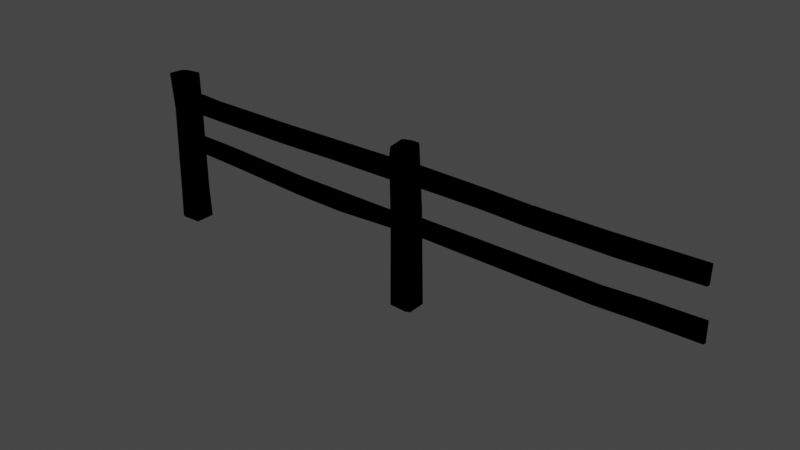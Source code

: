 # Source: TwnObj_Village_HatenoFence_A_03.blend  (saved by Blender 3.6.11; exported with 4.5.12 LTS)
import bpy
from mathutils import Matrix  # noqa: F401  (used for matrix-valued properties, if any)

bpy.ops.wm.read_factory_settings(use_empty=True)
scene = bpy.context.scene
scene.name = 'Scene'

# ---- collections
col_twnobj_village_hatenofence_a_03 = bpy.data.collections.new('TwnObj_Village_HatenoFence_A_03'); scene.collection.children.link(col_twnobj_village_hatenofence_a_03)

# ---- images (referenced by path relative to the original .blend; pixels are not part of the script)
import os
ASSET_DIR = os.environ.get("B2B_ASSET_DIR", "")  # directory of the original .blend (textures are referenced by path, not embedded)
HERE = os.path.dirname(os.path.abspath(__file__))  # packed textures are extracted next to this script under _unpacked/

def load_image(name, relpath, width, height, colorspace="sRGB"):
    """Load a texture the original file referenced (path relative to the .blend, or extracted next to this script)."""
    p = next((c for c in (os.path.join(HERE, relpath), os.path.join(ASSET_DIR, relpath)) if relpath and os.path.exists(c)), "")
    if p:
        img = bpy.data.images.load(p, check_existing=True)
        img.name = name
    else:  # same state as the original file: an image datablock whose file is absent (Cycles renders it pink)
        img = bpy.data.images.new(name, width, height)
        img.source = "FILE"
        img.filepath = "//" + (relpath or name)
    img.colorspace_settings.name = colorspace
    return img
img_cmntex_wood_hatenofence_b_alb_png = load_image('CmnTex_Wood_HatenoFence_B_Alb.png', 'CmnTex_Wood_HatenoFence_B_Alb.png', 1024, 1024, 'sRGB')
img_cmntex_wood_hatenofence_b_nrm_png = load_image('CmnTex_Wood_HatenoFence_B_Nrm.png', 'CmnTex_Wood_HatenoFence_B_Nrm.png', 1024, 1024, 'sRGB')

# ---- materials (node trees are filled in below, after node groups)
mat_mt_cmntex_wood_hatenofence_b = bpy.data.materials.new('Mt_CmnTex_Wood_HatenoFence_B')
mat_mt_cmntex_wood_hatenofence_b.use_transparent_shadow = False

# ---- material node trees
mat_mt_cmntex_wood_hatenofence_b.use_nodes = True; mat_mt_cmntex_wood_hatenofence_b.node_tree.nodes.clear()
_N = mat_mt_cmntex_wood_hatenofence_b.node_tree.nodes; _L = mat_mt_cmntex_wood_hatenofence_b.node_tree.links
n0 = _N.new('ShaderNodeOutputMaterial'); n0.name = 'Material Output'; n0.location = (300, 300)
n1 = _N.new('ShaderNodeTexImage'); n1.name = 'Image Texture'; n1.location = (-300, 300)
n1.label = 'Base Color'
n1.image = img_cmntex_wood_hatenofence_b_alb_png
n2 = _N.new('ShaderNodeGroup'); n2.name = 'SharedBSDF'; n2.location = (0, 300)
n2.label = 'SharedBSDF'
n2.node_tree = None
n3 = _N.new('ShaderNodeOutputMaterial'); n3.name = 'Material Output.001'; n3.location = (300, 150)
n3.target = 'CYCLES'
n4 = _N.new('ShaderNodeTexImage'); n4.name = 'Image Texture.001'; n4.location = (-600, -300)
n4.image = img_cmntex_wood_hatenofence_b_nrm_png
n5 = _N.new('ShaderNodeBsdfPrincipled'); n5.name = 'Principled BSDF'; n5.location = (0, 0)
n5.distribution = 'GGX'
n5.subsurface_method = 'RANDOM_WALK_SKIN'
n5.inputs[3].default_value = 1.45
n5.inputs[27].default_value = (0.0, 0.0, 0.0, 1.0)
n5.inputs[28].default_value = 1.0
n6 = _N.new('ShaderNodeNormalMap'); n6.name = 'Normal Map'; n6.location = (0, 0)
n7 = _N.new('ShaderNodeBsdfPrincipled'); n7.name = 'Principled BSDF.001'; n7.location = (0, 0)
n7.distribution = 'GGX'
n7.subsurface_method = 'RANDOM_WALK_SKIN'
n7.inputs[3].default_value = 1.45
n7.inputs[27].default_value = (0.0, 0.0, 0.0, 1.0)
n7.inputs[28].default_value = 1.0
n8 = _N.new('ShaderNodeNormalMap'); n8.name = 'Normal Map.001'; n8.location = (0, 0)
n9 = _N.new('ShaderNodeBsdfPrincipled'); n9.name = 'Principled BSDF.002'; n9.location = (0, 0)
n9.distribution = 'GGX'
n9.subsurface_method = 'RANDOM_WALK_SKIN'
n9.inputs[3].default_value = 1.45
n9.inputs[27].default_value = (0.0, 0.0, 0.0, 1.0)
n9.inputs[28].default_value = 1.0
n10 = _N.new('ShaderNodeNormalMap'); n10.name = 'Normal Map.002'; n10.location = (0, 0)
_L.new(n1.outputs[0], n5.inputs[0])
_L.new(n4.outputs[0], n6.inputs[1])
_L.new(n6.outputs[0], n5.inputs[5])
_L.new(n1.outputs[0], n7.inputs[0])
_L.new(n4.outputs[0], n8.inputs[1])
_L.new(n8.outputs[0], n7.inputs[5])
_L.new(n1.outputs[0], n9.inputs[0])
_L.new(n4.outputs[0], n10.inputs[1])
_L.new(n10.outputs[0], n9.inputs[5])
_L.new(n9.outputs[0], n0.inputs[0])
n0.is_active_output = True

# ---- world
world_world = bpy.data.worlds.new('World'); scene.world = world_world
world_world.use_nodes = True; world_world.node_tree.nodes.clear()
_N = world_world.node_tree.nodes; _L = world_world.node_tree.links
n0 = _N.new('ShaderNodeOutputWorld'); n0.name = 'World Output'; n0.location = (300, 300)
n1 = _N.new('ShaderNodeBackground'); n1.name = 'Background'; n1.location = (10, 300)
n1.inputs[0].default_value = (0.05088, 0.05088, 0.05088, 1.0)
_L.new(n1.outputs[0], n0.inputs[0])
n0.is_active_output = True
world_world.color = (0.05088, 0.05088, 0.05088)
world_world.use_sun_shadow = False
world_world.sun_shadow_jitter_overblur = 0.0

# ---- meshes
me_pcube10__mt_cmntex_wood_hatenofence_b = bpy.data.meshes.new('pCube10__Mt_CmnTex_Wood_HatenoFence_B')
me_pcube10__mt_cmntex_wood_hatenofence_b.from_pydata([(-3.289, 0.5576, 0.03629), (-4.633, 0.5283, -0.01035), (-4.633, 0.5337, 0.04825), (-5.66, 0.5776, 0.04364), (-5.672, 0.5498, -0.01495), (-3.289, 0.5742, -0.02228), (-4.016, 0.5376, -0.007618), (-4.035, 0.7358, -0.007618), (-4.605, 0.7363, -0.01011), (-6.336, 0.7783, -0.0296), (-3.289, 0.7202, -0.02228), (-4.605, 0.7407, 0.04846), (-5.711, 0.7783, -0.01495), (-3.289, 0.7622, 0.03629), (-4.023, 0.5293, 0.05096), (-4.043, 0.7524, 0.05096), (-5.699, 0.7588, 0.04364), (-6.336, 0.7637, 0.02898), (-6.336, 0.5903, 0.02898), (-6.336, 0.5757, -0.0296), (-4.117, 1.101, -0.01665), (-4.855, 1.056, 0.02036), (-6.34, 1.1, -0.02982), (-6.34, 1.064, 0.02771), (-3.287, 1.095, -0.02722), (-4.855, 1.073, -0.03717), (-5.91, 1.088, -0.03192), (-6.34, 1.295, -0.02982), (-3.287, 1.301, -0.02722), (-4.094, 1.295, -0.01665), (-4.867, 1.272, -0.03717), (-4.098, 1.287, 0.04086), (-5.891, 1.273, -0.03204), (-3.287, 1.282, 0.0303), (-3.287, 1.083, 0.0303), (-4.867, 1.25, 0.02036), (-4.125, 1.084, 0.04086), (-5.891, 1.259, 0.02547), (-5.914, 1.058, 0.02559), (-6.34, 1.284, 0.02771), (-6.547, 1.084, -0.08478), (-6.508, 1.48, -0.1081), (-6.461, 1.043, 0.1183), (-6.281, 1.014, 0.108), (-6.281, 1.462, 0.08875), (-6.281, 1.488, -0.0824), (-6.324, 1.473, 0.1176), (-6.508, 1.488, 0.1259), (-6.555, 1.488, 0.09924), (-6.555, 1.479, -0.06891), (-6.289, 0.07581, 0.1156), (-6.281, -0.2939, 0.1156), (-6.281, -0.2939, -0.1151), (-6.562, 0.04996, 0.08502), (-6.512, 0.05457, 0.1259), (-6.57, -0.2939, -0.1307), (-6.562, 0.04523, -0.1375), (-6.352, -0.2939, -0.1307), (-6.355, 1.042, -0.131), (-6.309, 0.07104, -0.1229), (-6.543, 1.056, 0.07831), (-6.281, 1.04, -0.1026), (-6.312, 1.488, -0.1229), (-6.562, 0.5811, -0.1241), (-6.555, -0.2939, 0.1025), (-6.285, 0.07178, -0.08722), (-6.504, 1.075, -0.1158), (-6.508, -0.2939, 0.1259), (-0.5215, 0.5513, -0.02879), (-1.015, 0.5337, -0.02689), (-0.9932, 0.7471, -0.03241), (-2.182, 0.7573, -0.02345), (-0.5591, 0.7651, 0.01976), (-0.5718, 0.771, -0.02951), (-1.002, 0.7412, 0.01755), (-3.152, 0.7446, 0.02269), (0.02844, 0.7832, 0.02269), (-2.172, 0.7271, 0.02971), (0.02844, 0.5767, 0.02269), (-0.5122, 0.5703, 0.02782), (0.02844, 0.5596, -0.03093), (-1.024, 0.5537, 0.03268), (-2.143, 0.5654, 0.0361), (-2.154, 0.5542, -0.02345), (-3.152, 0.5718, 0.03131), (-3.152, 0.7505, -0.03687), (-3.152, 0.562, -0.03687), (0.02844, 0.7896, -0.02539), (-1.775, 1.078, -0.03555), (-2.262, 1.299, -0.03589), (-0.8877, 1.071, -0.04407), (-0.01176, 1.305, -0.04761), (-3.176, 1.095, -0.0351), (-1.779, 1.284, -0.03894), (-0.9712, 1.285, -0.04407), (-2.266, 1.284, 0.02046), (-1.781, 1.269, 0.01286), (-1.778, 1.087, 0.0264), (-0.9712, 1.271, 0.0001614), (-2.291, 1.106, 0.03464), (-3.176, 1.104, 0.03604), (-0.01176, 1.117, 0.02083), (-2.289, 1.098, -0.03064), (-0.877, 1.08, 0.01187), (-0.01176, 1.105, -0.0351), (-3.176, 1.291, 0.02083), (-3.176, 1.307, -0.04407), (-0.01176, 1.299, 0.02083), (-3.232, 1.374, -0.1248), (-3.082, 0.7778, -0.1213), (-3.234, 0.7173, -0.1239), (-3.09, 1.349, -0.09113), (-3.082, 0.7266, 0.09003), (-3.062, -0.3, 0.08191), (-3.068, -0.3, -0.1309), (-3.086, 1.324, 0.09277), (-3.121, 1.331, 0.118), (-3.311, 0.624, 0.09247), (-3.131, 1.495, -0.1203), (-3.223, 1.498, -0.112), (-3.307, 1.498, -0.07867), (-3.332, -0.3, -0.09906), (-3.324, 0.6709, -0.09961), (-3.238, -0.3, -0.1309), (-3.145, 0.7036, 0.1146), (-3.115, -0.3, 0.1051), (-3.316, -0.3, 0.09418), (-3.312, 1.473, 0.08978), (-3.318, 1.387, 0.1001), (-3.32, 1.396, -0.1004), (-3.098, 1.499, 0.08691), (-3.131, 1.356, -0.124), (-3.088, 1.492, -0.07916), (-3.135, 1.499, 0.1125)], [], [(5, 0, 6), (0, 14, 6), (6, 14, 1), (14, 2, 1), (1, 3, 4), (1, 2, 3), (3, 18, 4), (4, 18, 19), (5, 6, 10), (6, 7, 10), (6, 1, 8), (6, 8, 7), (1, 4, 8), (8, 4, 12), (4, 19, 12), (12, 19, 9), (10, 7, 13), (7, 15, 13), (7, 8, 15), (15, 8, 11), (8, 12, 16), (8, 16, 11), (12, 17, 16), (12, 9, 17), (0, 13, 14), (13, 15, 14), (14, 11, 2), (14, 15, 11), (11, 16, 3), (11, 3, 2), (16, 18, 3), (16, 17, 18), (17, 9, 18), (9, 19, 18), (13, 0, 10), (0, 5, 10), (24, 34, 20), (34, 36, 20), (20, 36, 25), (36, 21, 25), (25, 21, 26), (21, 38, 26), (26, 38, 22), (38, 23, 22), (28, 24, 29), (24, 20, 29), (29, 20, 30), (20, 25, 30), (30, 25, 32), (25, 26, 32), (32, 26, 27), (26, 22, 27), (28, 29, 33), (29, 30, 31), (29, 31, 33), (30, 35, 31), (30, 32, 37), (30, 37, 35), (32, 27, 37), (37, 27, 39), (33, 31, 34), (31, 35, 36), (31, 36, 34), (35, 21, 36), (35, 37, 21), (21, 37, 38), (37, 39, 38), (38, 39, 23), (27, 22, 39), (22, 23, 39), (28, 33, 24), (33, 34, 24), (66, 40, 41), (40, 49, 41), (63, 40, 66), (47, 42, 46), (42, 43, 46), (44, 45, 46), (45, 62, 47), (45, 47, 46), (62, 41, 48), (62, 48, 47), (41, 49, 48), (50, 51, 65), (51, 52, 65), (61, 43, 65), (43, 50, 65), (45, 44, 61), (44, 43, 61), (54, 53, 67), (53, 64, 67), (42, 60, 54), (60, 53, 54), (48, 60, 47), (60, 42, 47), (55, 56, 57), (56, 59, 57), (40, 63, 60), (63, 56, 53), (63, 53, 60), (58, 61, 59), (61, 65, 59), (43, 42, 50), (42, 54, 50), (49, 40, 48), (40, 60, 48), (45, 61, 62), (61, 58, 62), (56, 63, 59), (63, 66, 58), (63, 58, 59), (44, 46, 43), (56, 55, 53), (55, 64, 53), (65, 52, 59), (52, 57, 59), (58, 66, 62), (66, 41, 62), (50, 54, 51), (54, 67, 51), (80, 68, 87), (68, 69, 73), (68, 73, 87), (69, 83, 70), (69, 70, 73), (83, 86, 71), (83, 71, 70), (86, 85, 71), (76, 87, 72), (87, 73, 72), (72, 73, 74), (73, 70, 74), (74, 70, 77), (70, 71, 77), (77, 71, 75), (71, 85, 75), (78, 76, 79), (76, 72, 79), (79, 72, 81), (72, 74, 81), (81, 74, 82), (74, 77, 82), (82, 77, 84), (77, 75, 84), (78, 79, 80), (79, 81, 68), (79, 68, 80), (81, 82, 83), (81, 83, 69), (81, 69, 68), (82, 84, 83), (83, 84, 86), (75, 85, 84), (85, 86, 84), (76, 78, 87), (78, 80, 87), (93, 88, 89), (93, 94, 88), (88, 102, 89), (88, 94, 90), (89, 102, 106), (94, 91, 90), (102, 92, 106), (90, 91, 104), (93, 89, 96), (93, 96, 98), (93, 98, 94), (89, 106, 95), (89, 95, 96), (98, 107, 94), (94, 107, 91), (106, 105, 95), (96, 95, 97), (96, 97, 98), (95, 105, 99), (95, 99, 97), (97, 103, 98), (98, 103, 107), (105, 100, 99), (103, 101, 107), (88, 97, 102), (88, 90, 97), (97, 99, 102), (97, 90, 103), (102, 100, 92), (102, 99, 100), (90, 104, 103), (103, 104, 101), (100, 105, 92), (105, 106, 92), (107, 101, 91), (101, 104, 91), (131, 108, 118), (108, 119, 118), (110, 108, 109), (108, 131, 109), (129, 122, 128), (122, 117, 128), (108, 110, 129), (110, 122, 129), (109, 131, 111), (111, 115, 109), (115, 112, 109), (112, 113, 114), (112, 114, 109), (115, 116, 112), (116, 124, 112), (116, 128, 124), (128, 117, 124), (118, 119, 132), (119, 120, 133), (119, 133, 130), (119, 130, 132), (120, 127, 133), (122, 121, 117), (121, 126, 117), (110, 123, 122), (123, 121, 122), (123, 110, 114), (110, 109, 114), (112, 124, 113), (124, 125, 113), (124, 117, 125), (117, 126, 125), (127, 128, 133), (128, 116, 133), (120, 119, 129), (119, 108, 129), (120, 129, 127), (129, 128, 127), (132, 130, 111), (130, 115, 111), (111, 131, 132), (131, 118, 132), (133, 116, 130), (116, 115, 130)])
me_pcube10__mt_cmntex_wood_hatenofence_b.polygons.foreach_set('use_smooth', [1, 1, 1, 1, 1, 1, 1, 1, 1, 1, 1, 1, 1, 1, 1, 1, 1, 1, 1, 1, 1, 1, 1, 1, 1, 1, 1, 1, 1, 1, 1, 1, 0, 0, 0, 0, 1, 1, 1, 1, 1, 1, 1, 1, 1, 1, 0, 0, 1, 1, 0, 0, 1, 1, 1, 1, 1, 1, 1, 1, 1, 0, 1, 0, 1, 1, 0, 0, 0, 0, 0, 0, 0, 0, 0, 0, 0, 1, 1, 1, 1, 1, 1, 0, 0, 0, 0, 0, 0, 0, 0, 0, 0, 0, 0, 0, 0, 0, 1, 1, 0, 0, 1, 1, 0, 0, 0, 0, 0, 0, 0, 0, 0, 0, 0, 0, 0, 0, 0, 0, 1, 1, 1, 1, 1, 1, 1, 0, 0, 0, 1, 1, 1, 1, 1, 1, 1, 1, 1, 1, 1, 1, 1, 1, 0, 1, 0, 1, 1, 1, 1, 1, 0, 0, 0, 0, 1, 1, 1, 1, 0, 0, 0, 0, 1, 1, 1, 1, 1, 1, 1, 0, 1, 1, 1, 1, 1, 1, 0, 1, 1, 1, 1, 1, 1, 1, 1, 1, 0, 0, 0, 0, 0, 0, 0, 0, 0, 0, 0, 0, 0, 0, 0, 0, 0, 0, 0, 0, 0, 1, 1, 1, 1, 1, 0, 0, 0, 0, 0, 0, 0, 0, 0, 0, 0, 0, 0, 0, 0, 0, 0, 0, 0, 0, 0, 0])
_uv = me_pcube10__mt_cmntex_wood_hatenofence_b.uv_layers.new(name='bmubin_fixed_00000-texcoord')
_uv.uv.foreach_set('vector', [-0.5, 0.9961, -0.5, 0.9668, -0.2548, 0.9961, -0.5, 0.9668, -0.2518, 0.9668, -0.2548, 0.9961, -0.2548, 0.9961, -0.2518, 0.9668, -0.0567, 0.9961, -0.2518, 0.9668, -0.05676, 0.9668, -0.0567, 0.9961, -0.0567, 0.9961, 0.2737, 0.9668, 0.2774, 0.9961, -0.0567, 0.9961, -0.05676, 0.9668, 0.2737, 0.9668, 0.2737, 0.9668, 0.5, 0.9668, 0.2774, 0.9961, 0.2774, 0.9961, 0.5, 0.9668, 0.5, 0.9961, -0.5, 0.7578, -0.2531, 0.7578, -0.5, 0.8477, -0.2531, 0.7578, -0.2469, 0.8477, -0.5, 0.8477, -0.2531, 0.7578, -0.05539, 0.7578, -0.06369, 0.8477, -0.2531, 0.7578, -0.06369, 0.8477, -0.2469, 0.8477, -0.05539, 0.7578, 0.2781, 0.7578, -0.06369, 0.8477, -0.06369, 0.8477, 0.2781, 0.7578, 0.2915, 0.8477, 0.2781, 0.7578, 0.5, 0.7578, 0.2915, 0.8477, 0.2915, 0.8477, 0.5, 0.7578, 0.5, 0.8477, -0.5, 0.8477, -0.2469, 0.8477, -0.5, 0.8769, -0.2469, 0.8477, -0.2443, 0.8769, -0.5, 0.8769, -0.2469, 0.8477, -0.06369, 0.8477, -0.2443, 0.8769, -0.2443, 0.8769, -0.06369, 0.8477, -0.06412, 0.8769, -0.06369, 0.8477, 0.2915, 0.8477, 0.2874, 0.8769, -0.06369, 0.8477, 0.2874, 0.8769, -0.06412, 0.8769, 0.2915, 0.8477, 0.5, 0.8769, 0.2874, 0.8769, 0.2915, 0.8477, 0.5, 0.8477, 0.5, 0.8769, -0.5, 0.9668, -0.5, 0.8769, -0.2518, 0.9668, -0.5, 0.8769, -0.2443, 0.8769, -0.2518, 0.9668, -0.2518, 0.9668, -0.06412, 0.8769, -0.05676, 0.9668, -0.2518, 0.9668, -0.2443, 0.8769, -0.06412, 0.8769, -0.06412, 0.8769, 0.2874, 0.8769, 0.2737, 0.9668, -0.06412, 0.8769, 0.2737, 0.9668, -0.05676, 0.9668, 0.2874, 0.8769, 0.5, 0.9668, 0.2737, 0.9668, 0.2874, 0.8769, 0.5, 0.8769, 0.5, 0.9668, 0.7084, 0.3579, 0.7143, 0.3817, 0.6377, 0.3579, 0.7143, 0.3817, 0.6317, 0.3817, 0.6377, 0.3579, 0.7151, 0.4126, 0.6317, 0.4126, 0.6979, 0.3887, 0.6317, 0.4126, 0.6385, 0.3887, 0.6979, 0.3887, -0.5, 0.75, -0.5, 0.7207, -0.2198, 0.75, -0.5, 0.7207, -0.2174, 0.7207, -0.2198, 0.75, -0.2198, 0.75, -0.2174, 0.7207, 0.02326, 0.75, -0.2174, 0.7207, 0.02258, 0.7207, 0.02326, 0.75, 0.02326, 0.75, 0.02258, 0.7207, 0.3623, 0.75, 0.02258, 0.7207, 0.3633, 0.7207, 0.3623, 0.75, 0.3623, 0.75, 0.3633, 0.7207, 0.5, 0.75, 0.3633, 0.7207, 0.5, 0.7207, 0.5, 0.75, -0.5, 0.6016, -0.5, 0.5117, -0.23, 0.6016, -0.5, 0.5117, -0.2199, 0.5117, -0.23, 0.6016, -0.23, 0.6016, -0.2199, 0.5117, 0.02658, 0.6016, -0.2199, 0.5117, 0.02252, 0.5117, 0.02658, 0.6016, 0.02658, 0.6016, 0.02252, 0.5117, 0.3551, 0.6016, 0.02252, 0.5117, 0.3622, 0.5117, 0.3551, 0.6016, 0.3551, 0.6016, 0.3622, 0.5117, 0.5, 0.6016, 0.3622, 0.5117, 0.5, 0.5117, 0.5, 0.6016, -0.5, 0.6016, -0.23, 0.6016, -0.5, 0.6308, -0.23, 0.6016, 0.02658, 0.6016, -0.2278, 0.6308, -0.23, 0.6016, -0.2278, 0.6308, -0.5, 0.6308, 0.02658, 0.6016, 0.026, 0.6308, -0.2278, 0.6308, 0.02658, 0.6016, 0.3551, 0.6016, 0.3555, 0.6308, 0.02658, 0.6016, 0.3555, 0.6308, 0.026, 0.6308, 0.3551, 0.6016, 0.5, 0.6016, 0.3555, 0.6308, 0.3555, 0.6308, 0.5, 0.6016, 0.5, 0.6308, -0.5, 0.6308, -0.2278, 0.6308, -0.5, 0.7207, -0.2278, 0.6308, 0.026, 0.6308, -0.2174, 0.7207, -0.2278, 0.6308, -0.2174, 0.7207, -0.5, 0.7207, 0.026, 0.6308, 0.02258, 0.7207, -0.2174, 0.7207, 0.026, 0.6308, 0.3555, 0.6308, 0.02258, 0.7207, 0.02258, 0.7207, 0.3555, 0.6308, 0.3633, 0.7207, 0.3555, 0.6308, 0.5, 0.6308, 0.3633, 0.7207, 0.3633, 0.7207, 0.5, 0.6308, 0.5, 0.7207, 0.6761, 0.3484, 0.5264, 0.3484, 0.6686, 0.3094, 0.5264, 0.3484, 0.5026, 0.3094, 0.6686, 0.3094, 0.6612, 0.2588, 0.6488, 0.2976, 0.5323, 0.2588, 0.6488, 0.2976, 0.5241, 0.2976, 0.5323, 0.2588, 0.1186, 0.4926, 0.1162, 0.5039, 0.003906, 0.4919, 0.1162, 0.5039, 0.003906, 0.5039, 0.003906, 0.4919, 0.2557, 0.5039, 0.1162, 0.5039, 0.1186, 0.4926, 0.003906, 0.3232, 0.1284, 0.3345, 0.003906, 0.367, 0.1284, 0.3345, 0.1358, 0.3804, 0.003906, 0.367, 0.6822, 0.4873, 0.6814, 0.3962, 0.7065, 0.5012, 0.6814, 0.3962, 0.6964, 0.3746, 0.8022, 0.5028, 0.6814, 0.3962, 0.8022, 0.5028, 0.7065, 0.5012, 0.6964, 0.3746, 0.7987, 0.3797, 0.8267, 0.4882, 0.6964, 0.3746, 0.8267, 0.4882, 0.8022, 0.5028, 0.7987, 0.3797, 0.8246, 0.3996, 0.8267, 0.4882, 0.3966, 0.3804, 0.4961, 0.3804, 0.3973, 0.4314, 0.4961, 0.3804, 0.4961, 0.4314, 0.3973, 0.4314, 0.1284, 0.4314, 0.1358, 0.3804, 0.3973, 0.4314, 0.1358, 0.3804, 0.3966, 0.3804, 0.3973, 0.4314, 0.003906, 0.4314, 0.003906, 0.3804, 0.1284, 0.4314, 0.003906, 0.3804, 0.1358, 0.3804, 0.1284, 0.4314, 0.4031, 0.326, 0.4046, 0.3106, 0.4961, 0.3235, 0.4046, 0.3106, 0.4961, 0.3106, 0.4961, 0.3235, 0.1284, 0.3345, 0.1252, 0.3106, 0.4031, 0.326, 0.1252, 0.3106, 0.4046, 0.3106, 0.4031, 0.326, 0.003906, 0.3106, 0.1252, 0.3106, 0.003906, 0.3232, 0.1252, 0.3106, 0.1284, 0.3345, 0.003906, 0.3232, 0.4961, 0.5039, 0.4044, 0.5039, 0.4961, 0.4498, 0.4044, 0.5039, 0.3975, 0.4422, 0.4961, 0.4498, 0.1182, 0.2578, 0.2576, 0.2578, 0.1252, 0.3106, 0.2576, 0.2578, 0.4062, 0.2578, 0.4046, 0.3106, 0.2576, 0.2578, 0.4046, 0.3106, 0.1252, 0.3106, 0.1277, 0.4511, 0.1284, 0.4314, 0.3975, 0.4422, 0.1284, 0.4314, 0.3973, 0.4314, 0.3975, 0.4422, 0.1358, 0.3804, 0.1284, 0.3345, 0.3966, 0.3804, 0.1284, 0.3345, 0.4031, 0.326, 0.3966, 0.3804, 0.003906, 0.2578, 0.1182, 0.2578, 0.003906, 0.3106, 0.1182, 0.2578, 0.1252, 0.3106, 0.003906, 0.3106, 0.003906, 0.4314, 0.1284, 0.4314, 0.003906, 0.4434, 0.1284, 0.4314, 0.1277, 0.4511, 0.003906, 0.4434, 0.4044, 0.5039, 0.2557, 0.5039, 0.3975, 0.4422, 0.2557, 0.5039, 0.1186, 0.4926, 0.1277, 0.4511, 0.2557, 0.5039, 0.1277, 0.4511, 0.3975, 0.4422, 0.003906, 0.3804, 0.003906, 0.367, 0.1358, 0.3804, 0.4062, 0.2578, 0.4961, 0.2578, 0.4046, 0.3106, 0.4961, 0.2578, 0.4961, 0.3106, 0.4046, 0.3106, 0.3973, 0.4314, 0.4961, 0.4314, 0.3975, 0.4422, 0.4961, 0.4314, 0.4961, 0.4498, 0.3975, 0.4422, 0.1277, 0.4511, 0.1186, 0.4926, 0.003906, 0.4434, 0.1186, 0.4926, 0.003906, 0.4919, 0.003906, 0.4434, 0.3966, 0.3804, 0.4031, 0.326, 0.4961, 0.3804, 0.4031, 0.326, 0.4961, 0.3235, 0.4961, 0.3804, 0.0, 0.5117, 0.1712, 0.5117, 0.0, 0.6016, 0.1712, 0.5117, 0.3249, 0.5117, 0.1864, 0.6016, 0.1712, 0.5117, 0.1864, 0.6016, 0.0, 0.6016, 0.3249, 0.5117, 0.6872, 0.5117, 0.3172, 0.6016, 0.3249, 0.5117, 0.3172, 0.6016, 0.1864, 0.6016, 0.6872, 0.5117, 1.0, 0.5117, 0.697, 0.6016, 0.6872, 0.5117, 0.697, 0.6016, 0.3172, 0.6016, 1.0, 0.5117, 1.0, 0.6016, 0.697, 0.6016, 0.0, 0.6308, 0.0, 0.6016, 0.1824, 0.6308, 0.0, 0.6016, 0.1864, 0.6016, 0.1824, 0.6308, 0.1824, 0.6308, 0.1864, 0.6016, 0.3201, 0.6308, 0.1864, 0.6016, 0.3172, 0.6016, 0.3201, 0.6308, 0.3201, 0.6308, 0.3172, 0.6016, 0.6936, 0.6308, 0.3172, 0.6016, 0.697, 0.6016, 0.6936, 0.6308, 0.6936, 0.6308, 0.697, 0.6016, 1.0, 0.6308, 0.697, 0.6016, 1.0, 0.6016, 1.0, 0.6308, 0.0, 0.7207, 0.0, 0.6308, 0.1686, 0.7207, 0.0, 0.6308, 0.1824, 0.6308, 0.1686, 0.7207, 0.1686, 0.7207, 0.1824, 0.6308, 0.328, 0.7207, 0.1824, 0.6308, 0.3201, 0.6308, 0.328, 0.7207, 0.328, 0.7207, 0.3201, 0.6308, 0.6843, 0.7207, 0.3201, 0.6308, 0.6936, 0.6308, 0.6843, 0.7207, 0.6843, 0.7207, 0.6936, 0.6308, 1.0, 0.7207, 0.6936, 0.6308, 1.0, 0.6308, 1.0, 0.7207, 0.0, 0.7207, 0.1686, 0.7207, 0.0, 0.75, 0.1686, 0.7207, 0.328, 0.7207, 0.1714, 0.75, 0.1686, 0.7207, 0.1714, 0.75, 0.0, 0.75, 0.328, 0.7207, 0.6843, 0.7207, 0.6878, 0.75, 0.328, 0.7207, 0.6878, 0.75, 0.3252, 0.75, 0.328, 0.7207, 0.3252, 0.75, 0.1714, 0.75, 0.6843, 0.7207, 1.0, 0.7207, 0.6878, 0.75, 0.6878, 0.75, 1.0, 0.7207, 1.0, 0.75, 0.7098, 0.2917, 0.712, 0.3135, 0.6318, 0.2886, 0.712, 0.3135, 0.6278, 0.3135, 0.6318, 0.2886, 0.7171, 0.3403, 0.6346, 0.3403, 0.7197, 0.3227, 0.6346, 0.3403, 0.6278, 0.3207, 0.7197, 0.3227, 0.5637, 0.8477, 0.5618, 0.7578, 0.7185, 0.8477, 0.5637, 0.8477, 0.3043, 0.8477, 0.5618, 0.7578, 0.5618, 0.7578, 0.7261, 0.7578, 0.7185, 0.8477, 0.5618, 0.7578, 0.3043, 0.8477, 0.278, 0.7578, 0.7185, 0.8477, 0.7261, 0.7578, 1.0, 0.8477, 0.3043, 0.8477, 0.0, 0.8477, 0.278, 0.7578, 0.7261, 0.7578, 1.0, 0.7578, 1.0, 0.8477, 0.278, 0.7578, 0.0, 0.8477, 0.0, 0.7578, 0.5637, 0.8477, 0.7185, 0.8477, 0.5643, 0.8769, 0.5637, 0.8477, 0.5643, 0.8769, 0.3044, 0.8769, 0.5637, 0.8477, 0.3044, 0.8769, 0.3043, 0.8477, 0.7185, 0.8477, 1.0, 0.8477, 0.7197, 0.8769, 0.7185, 0.8477, 0.7197, 0.8769, 0.5643, 0.8769, 0.3044, 0.8769, 0.0, 0.8769, 0.3043, 0.8477, 0.3043, 0.8477, 0.0, 0.8769, 0.0, 0.8477, 1.0, 0.8477, 1.0, 0.8769, 0.7197, 0.8769, 0.5643, 0.8769, 0.7197, 0.8769, 0.563, 0.9668, 0.5643, 0.8769, 0.563, 0.9668, 0.3044, 0.8769, 0.7197, 0.8769, 1.0, 0.8769, 0.7268, 0.9668, 0.7197, 0.8769, 0.7268, 0.9668, 0.563, 0.9668, 0.563, 0.9668, 0.275, 0.9668, 0.3044, 0.8769, 0.3044, 0.8769, 0.275, 0.9668, 0.0, 0.8769, 1.0, 0.8769, 1.0, 0.9668, 0.7268, 0.9668, 0.275, 0.9668, 0.0, 0.9668, 0.0, 0.8769, 0.5622, 0.9961, 0.563, 0.9668, 0.7265, 0.9961, 0.5622, 0.9961, 0.2783, 0.9961, 0.563, 0.9668, 0.563, 0.9668, 0.7268, 0.9668, 0.7265, 0.9961, 0.563, 0.9668, 0.2783, 0.9961, 0.275, 0.9668, 0.7265, 0.9961, 1.0, 0.9668, 1.0, 0.9961, 0.7265, 0.9961, 0.7268, 0.9668, 1.0, 0.9668, 0.2783, 0.9961, 0.0, 0.9961, 0.275, 0.9668, 0.275, 0.9668, 0.0, 0.9961, 0.0, 0.9668, 0.5208, 0.3092, 0.5996, 0.3154, 0.517, 0.3385, 0.5996, 0.3154, 0.6063, 0.3422, 0.517, 0.3385, 0.5969, 0.3027, 0.5219, 0.3027, 0.5994, 0.2745, 0.5219, 0.3027, 0.517, 0.2797, 0.5994, 0.2745, 0.04477, 0.1944, 0.03992, 0.2237, 0.003906, 0.1961, 0.03992, 0.2237, 0.003906, 0.2214, 0.003906, 0.1961, 0.222, 0.2244, 0.03992, 0.2237, 0.2053, 0.1813, 0.03992, 0.2237, 0.04477, 0.1944, 0.2053, 0.1813, 0.03122, 0.003906, 0.2323, 0.003906, 0.03241, 0.05902, 0.2323, 0.003906, 0.2454, 0.05902, 0.03241, 0.05902, 0.03992, 0.2237, 0.222, 0.2244, 0.03415, 0.25, 0.222, 0.2244, 0.2348, 0.25, 0.03415, 0.25, 0.2053, 0.1813, 0.04477, 0.1944, 0.04691, 0.1813, 0.04691, 0.1813, 0.05289, 0.1231, 0.2053, 0.1813, 0.05289, 0.1231, 0.2183, 0.1231, 0.2053, 0.1813, 0.2183, 0.1231, 0.4961, 0.1231, 0.4961, 0.1813, 0.2183, 0.1231, 0.4961, 0.1813, 0.2053, 0.1813, 0.05289, 0.1231, 0.05069, 0.1116, 0.2183, 0.1231, 0.05069, 0.1116, 0.2243, 0.105, 0.2183, 0.1231, 0.05069, 0.1116, 0.03241, 0.05902, 0.2243, 0.105, 0.03241, 0.05902, 0.2454, 0.05902, 0.2243, 0.105, 0.6485, 0.3897, 0.642, 0.4447, 0.6241, 0.3628, 0.642, 0.4447, 0.6204, 0.496, 0.5065, 0.3876, 0.642, 0.4447, 0.5065, 0.3876, 0.5226, 0.3665, 0.642, 0.4447, 0.5226, 0.3665, 0.6241, 0.3628, 0.6204, 0.496, 0.5165, 0.4984, 0.5065, 0.3876, 0.2323, 0.003906, 0.4961, 0.003906, 0.2454, 0.05902, 0.4961, 0.003906, 0.4961, 0.05902, 0.2454, 0.05902, 0.222, 0.2244, 0.4961, 0.2248, 0.2348, 0.25, 0.4961, 0.2248, 0.4961, 0.25, 0.2348, 0.25, 0.4961, 0.2248, 0.222, 0.2244, 0.4961, 0.1813, 0.222, 0.2244, 0.2053, 0.1813, 0.4961, 0.1813, 0.2183, 0.1231, 0.2243, 0.105, 0.4961, 0.1231, 0.2243, 0.105, 0.4961, 0.109, 0.4961, 0.1231, 0.2243, 0.105, 0.2454, 0.05902, 0.4961, 0.109, 0.2454, 0.05902, 0.4961, 0.05902, 0.4961, 0.109, 0.003906, 0.05902, 0.03241, 0.05902, 0.003906, 0.1115, 0.03241, 0.05902, 0.05069, 0.1116, 0.003906, 0.1115, 0.003906, 0.25, 0.003906, 0.2214, 0.03415, 0.25, 0.003906, 0.2214, 0.03992, 0.2237, 0.03415, 0.25, 0.003906, 0.003906, 0.03122, 0.003906, 0.003906, 0.05902, 0.03122, 0.003906, 0.03241, 0.05902, 0.003906, 0.05902, 0.003906, 0.1813, 0.003906, 0.1231, 0.04691, 0.1813, 0.003906, 0.1231, 0.05289, 0.1231, 0.04691, 0.1813, 0.04691, 0.1813, 0.04477, 0.1944, 0.003906, 0.1813, 0.04477, 0.1944, 0.003906, 0.1961, 0.003906, 0.1813, 0.003906, 0.1115, 0.05069, 0.1116, 0.003906, 0.1231, 0.05069, 0.1116, 0.05289, 0.1231, 0.003906, 0.1231])
_ca = me_pcube10__mt_cmntex_wood_hatenofence_b.color_attributes.new('bmubin_fixed_00000-color', 'BYTE_COLOR', 'CORNER')
_ca.data.foreach_set('color', [0.0999, 0.0999, 0.0999, 1.0, 0.0999, 0.0999, 0.0999, 1.0, 0.7913, 0.7913, 0.7913, 1.0, 0.0999, 0.0999, 0.0999, 1.0, 0.7913, 0.7913, 0.7913, 1.0, 0.7913, 0.7913, 0.7913, 1.0, 0.7913, 0.7913, 0.7913, 1.0, 0.7913, 0.7913, 0.7913, 1.0, 0.7913, 0.7913, 0.7913, 1.0, 0.7913, 0.7913, 0.7913, 1.0, 0.7913, 0.7913, 0.7913, 1.0, 0.7913, 0.7913, 0.7913, 1.0, 0.7913, 0.7913, 0.7913, 1.0, 0.7913, 0.7913, 0.7913, 1.0, 0.7913, 0.7913, 0.7913, 1.0, 0.7913, 0.7913, 0.7913, 1.0, 0.7913, 0.7913, 0.7913, 1.0, 0.7913, 0.7913, 0.7913, 1.0, 0.7913, 0.7913, 0.7913, 1.0, 0.0999, 0.0999, 0.0999, 1.0, 0.7913, 0.7913, 0.7913, 1.0, 0.7913, 0.7913, 0.7913, 1.0, 0.0999, 0.0999, 0.0999, 1.0, 0.0999, 0.0999, 0.0999, 1.0, 0.0999, 0.0999, 0.0999, 1.0, 0.7913, 0.7913, 0.7913, 1.0, 0.0999, 0.0999, 0.0999, 1.0, 0.7913, 0.7913, 0.7913, 1.0, 0.7913, 0.7913, 0.7913, 1.0, 0.0999, 0.0999, 0.0999, 1.0, 0.7913, 0.7913, 0.7913, 1.0, 0.7913, 0.7913, 0.7913, 1.0, 0.6105, 0.6105, 0.6105, 1.0, 0.7913, 0.7913, 0.7913, 1.0, 0.6105, 0.6105, 0.6105, 1.0, 0.7913, 0.7913, 0.7913, 1.0, 0.7913, 0.7913, 0.7913, 1.0, 0.7913, 0.7913, 0.7913, 1.0, 0.6105, 0.6105, 0.6105, 1.0, 0.6105, 0.6105, 0.6105, 1.0, 0.7913, 0.7913, 0.7913, 1.0, 0.7913, 0.7913, 0.7913, 1.0, 0.7913, 0.7913, 0.7913, 1.0, 0.0999, 0.0999, 0.0999, 1.0, 0.7913, 0.7913, 0.7913, 1.0, 0.7913, 0.7913, 0.7913, 1.0, 0.0999, 0.0999, 0.0999, 1.0, 0.0999, 0.0999, 0.0999, 1.0, 0.0999, 0.0999, 0.0999, 1.0, 0.7913, 0.7913, 0.7913, 1.0, 0.0999, 0.0999, 0.0999, 1.0, 0.7913, 0.7913, 0.7913, 1.0, 0.7913, 0.7913, 0.7913, 1.0, 0.0999, 0.0999, 0.0999, 1.0, 0.7913, 0.7913, 0.7913, 1.0, 0.6105, 0.6105, 0.6105, 1.0, 0.7913, 0.7913, 0.7913, 1.0, 0.7913, 0.7913, 0.7913, 1.0, 0.6105, 0.6105, 0.6105, 1.0, 0.7913, 0.7913, 0.7913, 1.0, 0.6105, 0.6105, 0.6105, 1.0, 0.7913, 0.7913, 0.7913, 1.0, 0.7913, 0.7913, 0.7913, 1.0, 0.6105, 0.6105, 0.6105, 1.0, 0.7913, 0.7913, 0.7913, 1.0, 0.7913, 0.7913, 0.7913, 1.0, 0.7913, 0.7913, 0.7913, 1.0, 0.0999, 0.0999, 0.0999, 1.0, 0.7913, 0.7913, 0.7913, 1.0, 0.7913, 0.7913, 0.7913, 1.0, 0.0999, 0.0999, 0.0999, 1.0, 0.0999, 0.0999, 0.0999, 1.0, 0.0999, 0.0999, 0.0999, 1.0, 0.0999, 0.0999, 0.0999, 1.0, 0.7913, 0.7913, 0.7913, 1.0, 0.0999, 0.0999, 0.0999, 1.0, 0.7913, 0.7913, 0.7913, 1.0, 0.7913, 0.7913, 0.7913, 1.0, 0.7913, 0.7913, 0.7913, 1.0, 0.7913, 0.7913, 0.7913, 1.0, 0.7913, 0.7913, 0.7913, 1.0, 0.7913, 0.7913, 0.7913, 1.0, 0.7913, 0.7913, 0.7913, 1.0, 0.7913, 0.7913, 0.7913, 1.0, 0.7913, 0.7913, 0.7913, 1.0, 0.7913, 0.7913, 0.7913, 1.0, 0.7913, 0.7913, 0.7913, 1.0, 0.7913, 0.7913, 0.7913, 1.0, 0.7913, 0.7913, 0.7913, 1.0, 0.7913, 0.7913, 0.7913, 1.0, 0.7913, 0.7913, 0.7913, 1.0, 0.0999, 0.0999, 0.0999, 1.0, 0.7913, 0.7913, 0.7913, 1.0, 0.7913, 0.7913, 0.7913, 1.0, 0.0999, 0.0999, 0.0999, 1.0, 0.0999, 0.0999, 0.0999, 1.0, 0.0999, 0.0999, 0.0999, 1.0, 0.0999, 0.0999, 0.0999, 1.0, 0.0999, 0.0999, 0.0999, 1.0, 0.0999, 0.0999, 0.0999, 1.0, 0.0999, 0.0999, 0.0999, 1.0, 0.0999, 0.0999, 0.0999, 1.0, 0.0999, 0.0999, 0.0999, 1.0, 0.0999, 0.0999, 0.0999, 1.0, 0.0999, 0.0999, 0.0999, 1.0, 0.0999, 0.0999, 0.0999, 1.0, 0.0999, 0.0999, 0.0999, 1.0, 0.0999, 0.0999, 0.0999, 1.0, 0.0999, 0.0999, 0.0999, 1.0, 0.0999, 0.0999, 0.0999, 1.0, 0.7913, 0.7913, 0.7913, 1.0, 0.0999, 0.0999, 0.0999, 1.0, 0.7913, 0.7913, 0.7913, 1.0, 0.7913, 0.7913, 0.7913, 1.0, 0.7913, 0.7913, 0.7913, 1.0, 0.7913, 0.7913, 0.7913, 1.0, 0.7913, 0.7913, 0.7913, 1.0, 0.7913, 0.7913, 0.7913, 1.0, 0.7913, 0.7913, 0.7913, 1.0, 0.7913, 0.7913, 0.7913, 1.0, 0.7913, 0.7913, 0.7913, 1.0, 0.7913, 0.7913, 0.7913, 1.0, 0.7835, 0.7835, 0.7835, 1.0, 0.7913, 0.7913, 0.7913, 1.0, 0.7913, 0.7913, 0.7913, 1.0, 0.7835, 0.7835, 0.7835, 1.0, 0.7835, 0.7835, 0.7835, 1.0, 0.7913, 0.7913, 0.7913, 1.0, 0.0999, 0.0999, 0.0999, 1.0, 0.7913, 0.7913, 0.7913, 1.0, 0.0999, 0.0999, 0.0999, 1.0, 0.0999, 0.0999, 0.0999, 1.0, 0.0999, 0.0999, 0.0999, 1.0, 0.0999, 0.0999, 0.0999, 1.0, 0.7913, 0.7913, 0.7913, 1.0, 0.0999, 0.0999, 0.0999, 1.0, 0.7913, 0.7913, 0.7913, 1.0, 0.7913, 0.7913, 0.7913, 1.0, 0.7913, 0.7913, 0.7913, 1.0, 0.7913, 0.7913, 0.7913, 1.0, 0.7913, 0.7913, 0.7913, 1.0, 0.7913, 0.7913, 0.7913, 1.0, 0.7913, 0.7913, 0.7913, 1.0, 0.7913, 0.7913, 0.7913, 1.0, 0.7913, 0.7913, 0.7913, 1.0, 0.7913, 0.7913, 0.7913, 1.0, 0.7913, 0.7913, 0.7913, 1.0, 0.7913, 0.7913, 0.7913, 1.0, 0.7835, 0.7835, 0.7835, 1.0, 0.7913, 0.7913, 0.7913, 1.0, 0.7913, 0.7913, 0.7913, 1.0, 0.7835, 0.7835, 0.7835, 1.0, 0.0999, 0.0999, 0.0999, 1.0, 0.7835, 0.7835, 0.7835, 1.0, 0.0999, 0.0999, 0.0999, 1.0, 0.0999, 0.0999, 0.0999, 1.0, 0.0999, 0.0999, 0.0999, 1.0, 0.7913, 0.7913, 0.7913, 1.0, 0.0999, 0.0999, 0.0999, 1.0, 0.7913, 0.7913, 0.7913, 1.0, 0.7913, 0.7913, 0.7913, 1.0, 0.7913, 0.7913, 0.7913, 1.0, 0.7913, 0.7913, 0.7913, 1.0, 0.7913, 0.7913, 0.7913, 1.0, 0.0999, 0.0999, 0.0999, 1.0, 0.7913, 0.7913, 0.7913, 1.0, 0.7913, 0.7913, 0.7913, 1.0, 0.7913, 0.7913, 0.7913, 1.0, 0.7913, 0.7913, 0.7913, 1.0, 0.7913, 0.7913, 0.7913, 1.0, 0.7913, 0.7913, 0.7913, 1.0, 0.7913, 0.7913, 0.7913, 1.0, 0.7913, 0.7913, 0.7913, 1.0, 0.7913, 0.7913, 0.7913, 1.0, 0.7913, 0.7913, 0.7913, 1.0, 0.0999, 0.0999, 0.0999, 1.0, 0.7913, 0.7913, 0.7913, 1.0, 0.7913, 0.7913, 0.7913, 1.0, 0.0999, 0.0999, 0.0999, 1.0, 0.0999, 0.0999, 0.0999, 1.0, 0.0999, 0.0999, 0.0999, 1.0, 0.7913, 0.7913, 0.7913, 1.0, 0.0999, 0.0999, 0.0999, 1.0, 0.7913, 0.7913, 0.7913, 1.0, 0.7913, 0.7913, 0.7913, 1.0, 0.7913, 0.7913, 0.7913, 1.0, 0.7913, 0.7913, 0.7913, 1.0, 0.7913, 0.7913, 0.7913, 1.0, 0.0999, 0.0999, 0.0999, 1.0, 0.7913, 0.7913, 0.7913, 1.0, 0.7913, 0.7913, 0.7913, 1.0, 0.7913, 0.7913, 0.7913, 1.0, 0.7913, 0.7913, 0.7913, 1.0, 0.7913, 0.7913, 0.7913, 1.0, 0.7913, 0.7913, 0.7913, 1.0, 0.7913, 0.7913, 0.7913, 1.0, 0.7913, 0.7913, 0.7913, 1.0, 0.7913, 0.7913, 0.7913, 1.0, 0.7913, 0.7913, 0.7913, 1.0, 0.0999, 0.0999, 0.0999, 1.0, 0.7913, 0.7913, 0.7913, 1.0, 0.7913, 0.7913, 0.7913, 1.0, 0.0999, 0.0999, 0.0999, 1.0, 0.0999, 0.0999, 0.0999, 1.0, 0.0999, 0.0999, 0.0999, 1.0, 0.0999, 0.0999, 0.0999, 1.0, 0.0999, 0.0999, 0.0999, 1.0, 0.0999, 0.0999, 0.0999, 1.0, 0.0999, 0.0999, 0.0999, 1.0, 0.0999, 0.0999, 0.0999, 1.0, 0.0999, 0.0999, 0.0999, 1.0, 0.0999, 0.0999, 0.0999, 1.0, 0.0999, 0.0999, 0.0999, 1.0, 0.0999, 0.0999, 0.0999, 1.0, 0.0999, 0.0999, 0.0999, 1.0, 0.0999, 0.0999, 0.0999, 1.0, 0.7913, 0.7913, 0.7913, 1.0, 0.7913, 0.7913, 0.7913, 1.0, 0.7913, 0.7913, 0.7913, 1.0, 0.7913, 0.7913, 0.7913, 1.0, 0.7913, 0.7913, 0.7913, 1.0, 0.7913, 0.7913, 0.7913, 1.0, 0.7913, 0.7913, 0.7913, 1.0, 0.7913, 0.7913, 0.7913, 1.0, 0.7913, 0.7913, 0.7913, 1.0, 0.7913, 0.7913, 0.7913, 1.0, 0.7913, 0.7913, 0.7913, 1.0, 0.7913, 0.7913, 0.7913, 1.0, 0.7913, 0.7913, 0.7913, 1.0, 0.7913, 0.7913, 0.7913, 1.0, 0.7913, 0.7913, 0.7913, 1.0, 0.7913, 0.7913, 0.7913, 1.0, 0.7913, 0.7913, 0.7913, 1.0, 0.7913, 0.7913, 0.7913, 1.0, 0.7913, 0.7913, 0.7913, 1.0, 0.7913, 0.7913, 0.7913, 1.0, 0.7913, 0.7913, 0.7913, 1.0, 0.7913, 0.7913, 0.7913, 1.0, 0.7913, 0.7913, 0.7913, 1.0, 0.7913, 0.7913, 0.7913, 1.0, 0.7913, 0.7913, 0.7913, 1.0, 0.7913, 0.7913, 0.7913, 1.0, 0.7913, 0.7913, 0.7913, 1.0, 0.7913, 0.7913, 0.7913, 1.0, 0.7913, 0.7913, 0.7913, 1.0, 0.7913, 0.7913, 0.7913, 1.0, 0.7913, 0.7913, 0.7913, 1.0, 0.7913, 0.7913, 0.7913, 1.0, 0.7913, 0.7913, 0.7913, 1.0, 0.7913, 0.7913, 0.7913, 1.0, 0.07421, 0.07421, 0.07421, 1.0, 0.7913, 0.7913, 0.7913, 1.0, 0.07421, 0.07421, 0.07421, 1.0, 0.07421, 0.07421, 0.07421, 1.0, 0.7913, 0.7913, 0.7913, 1.0, 0.7913, 0.7913, 0.7913, 1.0, 0.7913, 0.7913, 0.7913, 1.0, 0.7913, 0.7913, 0.7913, 1.0, 0.7913, 0.7913, 0.7913, 1.0, 0.7913, 0.7913, 0.7913, 1.0, 0.7913, 0.7913, 0.7913, 1.0, 0.7913, 0.7913, 0.7913, 1.0, 0.7913, 0.7913, 0.7913, 1.0, 0.7913, 0.7913, 0.7913, 1.0, 0.7913, 0.7913, 0.7913, 1.0, 0.7913, 0.7913, 0.7913, 1.0, 0.7913, 0.7913, 0.7913, 1.0, 0.7913, 0.7913, 0.7913, 1.0, 0.7913, 0.7913, 0.7913, 1.0, 0.07421, 0.07421, 0.07421, 1.0, 0.7913, 0.7913, 0.7913, 1.0, 0.07421, 0.07421, 0.07421, 1.0, 0.07421, 0.07421, 0.07421, 1.0, 0.7913, 0.7913, 0.7913, 1.0, 0.7913, 0.7913, 0.7913, 1.0, 0.7913, 0.7913, 0.7913, 1.0, 0.7913, 0.7913, 0.7913, 1.0, 0.7913, 0.7913, 0.7913, 1.0, 0.7913, 0.7913, 0.7913, 1.0, 0.7913, 0.7913, 0.7913, 1.0, 0.7913, 0.7913, 0.7913, 1.0, 0.7913, 0.7913, 0.7913, 1.0, 0.7913, 0.7913, 0.7913, 1.0, 0.7913, 0.7913, 0.7913, 1.0, 0.7913, 0.7913, 0.7913, 1.0, 0.07421, 0.07421, 0.07421, 1.0, 0.7913, 0.7913, 0.7913, 1.0, 0.07421, 0.07421, 0.07421, 1.0, 0.7913, 0.7913, 0.7913, 1.0, 0.7913, 0.7913, 0.7913, 1.0, 0.07421, 0.07421, 0.07421, 1.0, 0.7913, 0.7913, 0.7913, 1.0, 0.7913, 0.7913, 0.7913, 1.0, 0.7913, 0.7913, 0.7913, 1.0, 0.7913, 0.7913, 0.7913, 1.0, 0.7913, 0.7913, 0.7913, 1.0, 0.7913, 0.7913, 0.7913, 1.0, 0.7913, 0.7913, 0.7913, 1.0, 0.7913, 0.7913, 0.7913, 1.0, 0.7913, 0.7913, 0.7913, 1.0, 0.7913, 0.7913, 0.7913, 1.0, 0.7913, 0.7913, 0.7913, 1.0, 0.7913, 0.7913, 0.7913, 1.0, 0.7913, 0.7913, 0.7913, 1.0, 0.7913, 0.7913, 0.7913, 1.0, 0.7913, 0.7913, 0.7913, 1.0, 0.7913, 0.7913, 0.7913, 1.0, 0.7913, 0.7913, 0.7913, 1.0, 0.7913, 0.7913, 0.7913, 1.0, 0.7913, 0.7913, 0.7913, 1.0, 0.7913, 0.7913, 0.7913, 1.0, 0.7913, 0.7913, 0.7913, 1.0, 0.7913, 0.7913, 0.7913, 1.0, 0.7913, 0.7913, 0.7913, 1.0, 0.7913, 0.7913, 0.7913, 1.0, 0.7913, 0.7913, 0.7913, 1.0, 0.7913, 0.7913, 0.7913, 1.0, 0.7913, 0.7913, 0.7913, 1.0, 0.7913, 0.7913, 0.7913, 1.0, 0.7913, 0.7913, 0.7913, 1.0, 0.7913, 0.7913, 0.7913, 1.0, 0.7913, 0.7913, 0.7913, 1.0, 0.7913, 0.7913, 0.7913, 1.0, 0.7913, 0.7913, 0.7913, 1.0, 0.7913, 0.7913, 0.7913, 1.0, 0.7913, 0.7913, 0.7913, 1.0, 0.7913, 0.7913, 0.7913, 1.0, 0.7913, 0.7913, 0.7913, 1.0, 0.7913, 0.7913, 0.7913, 1.0, 0.7913, 0.7913, 0.7913, 1.0, 0.7913, 0.7913, 0.7913, 1.0, 0.7913, 0.7913, 0.7913, 1.0, 0.7913, 0.7913, 0.7913, 1.0, 0.7913, 0.7913, 0.7913, 1.0, 0.7913, 0.7913, 0.7913, 1.0, 0.7913, 0.7913, 0.7913, 1.0, 0.7913, 0.7913, 0.7913, 1.0, 0.07421, 0.07421, 0.07421, 1.0, 0.7913, 0.7913, 0.7913, 1.0, 0.07421, 0.07421, 0.07421, 1.0, 0.07421, 0.07421, 0.07421, 1.0, 0.7913, 0.7913, 0.7913, 1.0, 0.7913, 0.7913, 0.7913, 1.0, 0.07421, 0.07421, 0.07421, 1.0, 0.7913, 0.7913, 0.7913, 1.0, 0.07421, 0.07421, 0.07421, 1.0, 0.07421, 0.07421, 0.07421, 1.0, 0.7913, 0.7913, 0.7913, 1.0, 0.7913, 0.7913, 0.7913, 1.0, 0.7913, 0.7913, 0.7913, 1.0, 0.7913, 0.7913, 0.7913, 1.0, 0.7913, 0.7913, 0.7913, 1.0, 0.7913, 0.7913, 0.7913, 1.0, 0.7913, 0.7913, 0.7913, 1.0, 0.7913, 0.7913, 0.7913, 1.0, 0.7913, 0.7913, 0.7913, 1.0, 0.07421, 0.07421, 0.07421, 1.0, 0.7913, 0.7913, 0.7913, 1.0, 0.07421, 0.07421, 0.07421, 1.0, 0.07421, 0.07421, 0.07421, 1.0, 0.0999, 0.0999, 0.0999, 1.0, 0.7913, 0.7913, 0.7913, 1.0, 0.0999, 0.0999, 0.0999, 1.0, 0.7913, 0.7913, 0.7913, 1.0, 0.7913, 0.7913, 0.7913, 1.0, 0.7835, 0.7835, 0.7835, 1.0, 0.7913, 0.7913, 0.7913, 1.0, 0.7835, 0.7835, 0.7835, 1.0, 0.0999, 0.0999, 0.0999, 1.0, 0.7913, 0.7913, 0.7913, 1.0, 0.7913, 0.7913, 0.7913, 1.0, 0.5711, 0.5711, 0.5711, 1.0, 0.7913, 0.7913, 0.7913, 1.0, 0.5711, 0.5711, 0.5711, 1.0, 0.7835, 0.7835, 0.7835, 1.0, 0.7913, 0.7913, 0.7913, 1.0, 0.0999, 0.0999, 0.0999, 1.0, 0.7913, 0.7913, 0.7913, 1.0, 0.7913, 0.7913, 0.7913, 1.0, 0.7913, 0.7913, 0.7913, 1.0, 0.5711, 0.5711, 0.5711, 1.0, 0.0999, 0.0999, 0.0999, 1.0, 0.0999, 0.0999, 0.0999, 1.0, 0.7913, 0.7913, 0.7913, 1.0, 0.0999, 0.0999, 0.0999, 1.0, 0.0999, 0.0999, 0.0999, 1.0, 0.7913, 0.7913, 0.7913, 1.0, 0.0999, 0.0999, 0.0999, 1.0, 0.7835, 0.7835, 0.7835, 1.0, 0.7913, 0.7913, 0.7913, 1.0, 0.7913, 0.7913, 0.7913, 1.0, 0.7835, 0.7835, 0.7835, 1.0, 0.7913, 0.7913, 0.7913, 1.0, 0.7835, 0.7835, 0.7835, 1.0, 0.5711, 0.5711, 0.5711, 1.0, 0.7913, 0.7913, 0.7913, 1.0, 0.7913, 0.7913, 0.7913, 1.0, 0.5711, 0.5711, 0.5711, 1.0, 0.7913, 0.7913, 0.7913, 1.0, 0.5711, 0.5711, 0.5711, 1.0, 0.7913, 0.7913, 0.7913, 1.0, 0.7913, 0.7913, 0.7913, 1.0, 0.7913, 0.7913, 0.7913, 1.0, 0.7913, 0.7913, 0.7913, 1.0, 0.0999, 0.0999, 0.0999, 1.0, 0.7913, 0.7913, 0.7913, 1.0, 0.0999, 0.0999, 0.0999, 1.0, 0.0999, 0.0999, 0.0999, 1.0, 0.0999, 0.0999, 0.0999, 1.0, 0.0999, 0.0999, 0.0999, 1.0, 0.7913, 0.7913, 0.7913, 1.0, 0.0999, 0.0999, 0.0999, 1.0, 0.7913, 0.7913, 0.7913, 1.0, 0.7913, 0.7913, 0.7913, 1.0, 0.7913, 0.7913, 0.7913, 1.0, 0.7913, 0.7913, 0.7913, 1.0, 0.7913, 0.7913, 0.7913, 1.0, 0.7913, 0.7913, 0.7913, 1.0, 0.7913, 0.7913, 0.7913, 1.0, 0.7913, 0.7913, 0.7913, 1.0, 0.7913, 0.7913, 0.7913, 1.0, 0.7913, 0.7913, 0.7913, 1.0, 0.7913, 0.7913, 0.7913, 1.0, 0.7913, 0.7913, 0.7913, 1.0, 0.7913, 0.7913, 0.7913, 1.0, 0.7913, 0.7913, 0.7913, 1.0, 0.7913, 0.7913, 0.7913, 1.0, 0.7913, 0.7913, 0.7913, 1.0, 0.0999, 0.0999, 0.0999, 1.0, 0.7913, 0.7913, 0.7913, 1.0, 0.0999, 0.0999, 0.0999, 1.0, 0.0999, 0.0999, 0.0999, 1.0, 0.0999, 0.0999, 0.0999, 1.0, 0.7913, 0.7913, 0.7913, 1.0, 0.0999, 0.0999, 0.0999, 1.0, 0.7913, 0.7913, 0.7913, 1.0, 0.7913, 0.7913, 0.7913, 1.0, 0.7913, 0.7913, 0.7913, 1.0, 0.7913, 0.7913, 0.7913, 1.0, 0.7913, 0.7913, 0.7913, 1.0, 0.0999, 0.0999, 0.0999, 1.0, 0.7913, 0.7913, 0.7913, 1.0, 0.7913, 0.7913, 0.7913, 1.0, 0.7913, 0.7913, 0.7913, 1.0, 0.7913, 0.7913, 0.7913, 1.0, 0.7913, 0.7913, 0.7913, 1.0, 0.7913, 0.7913, 0.7913, 1.0, 0.7913, 0.7913, 0.7913, 1.0, 0.7913, 0.7913, 0.7913, 1.0, 0.7913, 0.7913, 0.7913, 1.0, 0.7913, 0.7913, 0.7913, 1.0, 0.0999, 0.0999, 0.0999, 1.0, 0.7913, 0.7913, 0.7913, 1.0, 0.7913, 0.7913, 0.7913, 1.0, 0.0999, 0.0999, 0.0999, 1.0, 0.0999, 0.0999, 0.0999, 1.0, 0.0999, 0.0999, 0.0999, 1.0, 0.0999, 0.0999, 0.0999, 1.0, 0.0999, 0.0999, 0.0999, 1.0, 0.0999, 0.0999, 0.0999, 1.0, 0.0999, 0.0999, 0.0999, 1.0, 0.0999, 0.0999, 0.0999, 1.0, 0.0999, 0.0999, 0.0999, 1.0, 0.0999, 0.0999, 0.0999, 1.0, 0.0999, 0.0999, 0.0999, 1.0, 0.0999, 0.0999, 0.0999, 1.0, 0.0999, 0.0999, 0.0999, 1.0, 0.0999, 0.0999, 0.0999, 1.0, 0.7913, 0.7913, 0.7913, 1.0, 0.7913, 0.7913, 0.7913, 1.0, 0.7913, 0.7913, 0.7913, 1.0, 0.7913, 0.7913, 0.7913, 1.0, 0.7913, 0.7913, 0.7913, 1.0, 0.7913, 0.7913, 0.7913, 1.0, 0.7913, 0.7913, 0.7913, 1.0, 0.7913, 0.7913, 0.7913, 1.0, 0.7913, 0.7913, 0.7913, 1.0, 0.7913, 0.7913, 0.7913, 1.0, 0.7913, 0.7913, 0.7913, 1.0, 0.7913, 0.7913, 0.7913, 1.0, 0.7913, 0.7913, 0.7913, 1.0, 0.7913, 0.7913, 0.7913, 1.0, 0.0999, 0.0999, 0.0999, 1.0, 0.7913, 0.7913, 0.7913, 1.0, 0.0999, 0.0999, 0.0999, 1.0, 0.7913, 0.7913, 0.7913, 1.0, 0.7913, 0.7913, 0.7913, 1.0, 0.0999, 0.0999, 0.0999, 1.0, 0.0999, 0.0999, 0.0999, 1.0, 0.7913, 0.7913, 0.7913, 1.0, 0.0999, 0.0999, 0.0999, 1.0, 0.0999, 0.0999, 0.0999, 1.0, 0.7913, 0.7913, 0.7913, 1.0, 0.7913, 0.7913, 0.7913, 1.0, 0.7913, 0.7913, 0.7913, 1.0, 0.7913, 0.7913, 0.7913, 1.0, 0.7913, 0.7913, 0.7913, 1.0, 0.7913, 0.7913, 0.7913, 1.0, 0.7913, 0.7913, 0.7913, 1.0, 0.7913, 0.7913, 0.7913, 1.0, 0.7913, 0.7913, 0.7913, 1.0, 0.7913, 0.7913, 0.7913, 1.0, 0.0999, 0.0999, 0.0999, 1.0, 0.7913, 0.7913, 0.7913, 1.0, 0.7913, 0.7913, 0.7913, 1.0, 0.7913, 0.7913, 0.7913, 1.0, 0.7913, 0.7913, 0.7913, 1.0, 0.7913, 0.7913, 0.7913, 1.0, 0.0999, 0.0999, 0.0999, 1.0, 0.7913, 0.7913, 0.7913, 1.0, 0.7913, 0.7913, 0.7913, 1.0, 0.0999, 0.0999, 0.0999, 1.0, 0.0999, 0.0999, 0.0999, 1.0, 0.0999, 0.0999, 0.0999, 1.0, 0.0999, 0.0999, 0.0999, 1.0, 0.7913, 0.7913, 0.7913, 1.0, 0.7913, 0.7913, 0.7913, 1.0, 0.7913, 0.7913, 0.7913, 1.0, 0.7913, 0.7913, 0.7913, 1.0, 0.7913, 0.7913, 0.7913, 1.0, 0.7913, 0.7913, 0.7913, 1.0, 0.7913, 0.7913, 0.7913, 1.0, 0.7913, 0.7913, 0.7913, 1.0, 0.0999, 0.0999, 0.0999, 1.0, 0.7835, 0.7835, 0.7835, 1.0, 0.7913, 0.7913, 0.7913, 1.0, 0.7835, 0.7835, 0.7835, 1.0, 0.7913, 0.7913, 0.7913, 1.0, 0.7913, 0.7913, 0.7913, 1.0, 0.7913, 0.7913, 0.7913, 1.0, 0.7913, 0.7913, 0.7913, 1.0, 0.7913, 0.7913, 0.7913, 1.0, 0.7913, 0.7913, 0.7913, 1.0, 0.0999, 0.0999, 0.0999, 1.0, 0.0999, 0.0999, 0.0999, 1.0, 0.0999, 0.0999, 0.0999, 1.0, 0.7835, 0.7835, 0.7835, 1.0, 0.7913, 0.7913, 0.7913, 1.0, 0.0999, 0.0999, 0.0999, 1.0, 0.0999, 0.0999, 0.0999, 1.0, 0.7913, 0.7913, 0.7913, 1.0, 0.7913, 0.7913, 0.7913, 1.0, 0.7913, 0.7913, 0.7913, 1.0, 0.7913, 0.7913, 0.7913, 1.0, 0.7913, 0.7913, 0.7913, 1.0, 0.7913, 0.7913, 0.7913, 1.0, 0.7913, 0.7913, 0.7913, 1.0, 0.7835, 0.7835, 0.7835, 1.0, 0.7913, 0.7913, 0.7913, 1.0, 0.7913, 0.7913, 0.7913, 1.0, 0.7913, 0.7913, 0.7913, 1.0, 0.7913, 0.7913, 0.7913, 1.0, 0.7913, 0.7913, 0.7913, 1.0, 0.0999, 0.0999, 0.0999, 1.0, 0.0999, 0.0999, 0.0999, 1.0, 0.7913, 0.7913, 0.7913, 1.0, 0.7835, 0.7835, 0.7835, 1.0, 0.0999, 0.0999, 0.0999, 1.0, 0.7913, 0.7913, 0.7913, 1.0, 0.0999, 0.0999, 0.0999, 1.0, 0.7913, 0.7913, 0.7913, 1.0, 0.7913, 0.7913, 0.7913, 1.0, 0.0999, 0.0999, 0.0999, 1.0, 0.0999, 0.0999, 0.0999, 1.0, 0.0999, 0.0999, 0.0999, 1.0, 0.0999, 0.0999, 0.0999, 1.0, 0.0999, 0.0999, 0.0999, 1.0, 0.0999, 0.0999, 0.0999, 1.0, 0.0999, 0.0999, 0.0999, 1.0, 0.0999, 0.0999, 0.0999, 1.0, 0.0999, 0.0999, 0.0999, 1.0, 0.0999, 0.0999, 0.0999, 1.0, 0.0999, 0.0999, 0.0999, 1.0, 0.0999, 0.0999, 0.0999, 1.0, 0.0999, 0.0999, 0.0999, 1.0, 0.0999, 0.0999, 0.0999, 1.0, 0.7913, 0.7913, 0.7913, 1.0, 0.7913, 0.7913, 0.7913, 1.0, 0.7913, 0.7913, 0.7913, 1.0, 0.7913, 0.7913, 0.7913, 1.0, 0.7913, 0.7913, 0.7913, 1.0, 0.7913, 0.7913, 0.7913, 1.0, 0.7913, 0.7913, 0.7913, 1.0, 0.7913, 0.7913, 0.7913, 1.0, 0.5841, 0.5841, 0.5841, 1.0, 0.7913, 0.7913, 0.7913, 1.0, 0.7913, 0.7913, 0.7913, 1.0, 0.5841, 0.5841, 0.5841, 1.0, 0.7454, 0.7454, 0.7454, 1.0, 0.4621, 0.4621, 0.4621, 1.0, 0.7379, 0.7379, 0.7379, 1.0, 0.4621, 0.4621, 0.4621, 1.0, 0.7913, 0.7913, 0.7913, 1.0, 0.7379, 0.7379, 0.7379, 1.0, 0.7913, 0.7913, 0.7913, 1.0, 0.7913, 0.7913, 0.7913, 1.0, 0.7913, 0.7913, 0.7913, 1.0, 0.7913, 0.7913, 0.7913, 1.0, 0.7913, 0.7913, 0.7913, 1.0, 0.7913, 0.7913, 0.7913, 1.0, 0.5841, 0.5841, 0.5841, 1.0, 0.7913, 0.7913, 0.7913, 1.0, 0.7913, 0.7913, 0.7913, 1.0, 0.7913, 0.7913, 0.7913, 1.0, 0.7913, 0.7913, 0.7913, 1.0, 0.5841, 0.5841, 0.5841, 1.0, 0.7913, 0.7913, 0.7913, 1.0, 0.7913, 0.7913, 0.7913, 1.0, 0.5841, 0.5841, 0.5841, 1.0, 0.7913, 0.7913, 0.7913, 1.0, 0.07421, 0.07421, 0.07421, 1.0, 0.07421, 0.07421, 0.07421, 1.0, 0.7913, 0.7913, 0.7913, 1.0, 0.07421, 0.07421, 0.07421, 1.0, 0.5841, 0.5841, 0.5841, 1.0, 0.7913, 0.7913, 0.7913, 1.0, 0.7913, 0.7913, 0.7913, 1.0, 0.7913, 0.7913, 0.7913, 1.0, 0.7913, 0.7913, 0.7913, 1.0, 0.7913, 0.7913, 0.7913, 1.0, 0.7913, 0.7913, 0.7913, 1.0, 0.7913, 0.7913, 0.7913, 1.0, 0.7379, 0.7379, 0.7379, 1.0, 0.7913, 0.7913, 0.7913, 1.0, 0.7379, 0.7379, 0.7379, 1.0, 0.7913, 0.7913, 0.7913, 1.0, 0.7913, 0.7913, 0.7913, 1.0, 0.7913, 0.7913, 0.7913, 1.0, 0.7913, 0.7913, 0.7913, 1.0, 0.7913, 0.7913, 0.7913, 1.0, 0.7913, 0.7913, 0.7913, 1.0, 0.7913, 0.7913, 0.7913, 1.0, 0.7913, 0.7913, 0.7913, 1.0, 0.7913, 0.7913, 0.7913, 1.0, 0.7913, 0.7913, 0.7913, 1.0, 0.7913, 0.7913, 0.7913, 1.0, 0.7913, 0.7913, 0.7913, 1.0, 0.7913, 0.7913, 0.7913, 1.0, 0.7913, 0.7913, 0.7913, 1.0, 0.7913, 0.7913, 0.7913, 1.0, 0.7913, 0.7913, 0.7913, 1.0, 0.7913, 0.7913, 0.7913, 1.0, 0.4621, 0.4621, 0.4621, 1.0, 0.07421, 0.07421, 0.07421, 1.0, 0.7913, 0.7913, 0.7913, 1.0, 0.07421, 0.07421, 0.07421, 1.0, 0.07421, 0.07421, 0.07421, 1.0, 0.7913, 0.7913, 0.7913, 1.0, 0.7913, 0.7913, 0.7913, 1.0, 0.07421, 0.07421, 0.07421, 1.0, 0.7913, 0.7913, 0.7913, 1.0, 0.07421, 0.07421, 0.07421, 1.0, 0.07421, 0.07421, 0.07421, 1.0, 0.7913, 0.7913, 0.7913, 1.0, 0.07421, 0.07421, 0.07421, 1.0, 0.7913, 0.7913, 0.7913, 1.0, 0.07421, 0.07421, 0.07421, 1.0, 0.7913, 0.7913, 0.7913, 1.0, 0.5841, 0.5841, 0.5841, 1.0, 0.07421, 0.07421, 0.07421, 1.0, 0.7913, 0.7913, 0.7913, 1.0, 0.7913, 0.7913, 0.7913, 1.0, 0.07421, 0.07421, 0.07421, 1.0, 0.7913, 0.7913, 0.7913, 1.0, 0.07421, 0.07421, 0.07421, 1.0, 0.07421, 0.07421, 0.07421, 1.0, 0.7913, 0.7913, 0.7913, 1.0, 0.7913, 0.7913, 0.7913, 1.0, 0.07421, 0.07421, 0.07421, 1.0, 0.7913, 0.7913, 0.7913, 1.0, 0.07421, 0.07421, 0.07421, 1.0, 0.07421, 0.07421, 0.07421, 1.0, 0.7913, 0.7913, 0.7913, 1.0, 0.7379, 0.7379, 0.7379, 1.0, 0.7913, 0.7913, 0.7913, 1.0, 0.7379, 0.7379, 0.7379, 1.0, 0.7913, 0.7913, 0.7913, 1.0, 0.7913, 0.7913, 0.7913, 1.0, 0.7913, 0.7913, 0.7913, 1.0, 0.7913, 0.7913, 0.7913, 1.0, 0.7913, 0.7913, 0.7913, 1.0, 0.7913, 0.7913, 0.7913, 1.0, 0.7913, 0.7913, 0.7913, 1.0, 0.7913, 0.7913, 0.7913, 1.0, 0.7913, 0.7913, 0.7913, 1.0, 0.7454, 0.7454, 0.7454, 1.0, 0.7913, 0.7913, 0.7913, 1.0, 0.7454, 0.7454, 0.7454, 1.0, 0.7379, 0.7379, 0.7379, 1.0, 0.7913, 0.7913, 0.7913, 1.0, 0.7913, 0.7913, 0.7913, 1.0, 0.7913, 0.7913, 0.7913, 1.0, 0.7913, 0.7913, 0.7913, 1.0, 0.7913, 0.7913, 0.7913, 1.0, 0.7913, 0.7913, 0.7913, 1.0, 0.7913, 0.7913, 0.7913, 1.0, 0.7913, 0.7913, 0.7913, 1.0, 0.7913, 0.7913, 0.7913, 1.0, 0.7913, 0.7913, 0.7913, 1.0, 0.7913, 0.7913, 0.7913, 1.0, 0.7913, 0.7913, 0.7913, 1.0, 0.7913, 0.7913, 0.7913, 1.0, 0.7913, 0.7913, 0.7913, 1.0, 0.7913, 0.7913, 0.7913, 1.0, 0.7913, 0.7913, 0.7913, 1.0, 0.7913, 0.7913, 0.7913, 1.0, 0.7913, 0.7913, 0.7913, 1.0, 0.7913, 0.7913, 0.7913, 1.0])
me_pcube10__mt_cmntex_wood_hatenofence_b.materials.append(mat_mt_cmntex_wood_hatenofence_b)
me_pcube10__mt_cmntex_wood_hatenofence_b.update()
me_pcube10__mt_cmntex_wood_hatenofence_b.normals_split_custom_set([tuple(v) for v in zip(*[iter([0.03757, -0.617, -0.7861, 0.03524, -0.7602, 0.6487, 0.01001, -0.6607, -0.7506, 0.03524, -0.7602, 0.6487, 0.02602, -0.758, 0.6517, 0.01001, -0.6607, -0.7506, 0.01001, -0.6607, -0.7506, 0.02602, -0.758, 0.6517, -0.007061, -0.7816, -0.6237, 0.02602, -0.758, 0.6517, -0.02107, -0.7127, 0.7012, -0.007061, -0.7816, -0.6237, -0.007061, -0.7816, -0.6237, 0.05351, -0.5306, 0.8459, 0.0696, -0.8464, -0.528, -0.007061, -0.7816, -0.6237, -0.02107, -0.7127, 0.7012, 0.05351, -0.5306, 0.8459, 0.05351, -0.5306, 0.8459, -0.0976, -0.619, 0.7793, 0.0696, -0.8464, -0.528, 0.0696, -0.8464, -0.528, -0.0976, -0.619, 0.7793, 0.03281, -0.7673, -0.6405, 0.03757, -0.617, -0.7861, 0.01001, -0.6607, -0.7506, -0.05601, 0.4118, -0.9095, 0.01001, -0.6607, -0.7506, 0.04325, 0.6011, -0.798, -0.05601, 0.4118, -0.9095, 0.01001, -0.6607, -0.7506, -0.007061, -0.7816, -0.6237, -0.02392, 0.713, -0.7008, 0.01001, -0.6607, -0.7506, -0.02392, 0.713, -0.7008, 0.04325, 0.6011, -0.798, -0.007061, -0.7816, -0.6237, 0.0696, -0.8464, -0.528, -0.02392, 0.713, -0.7008, -0.02392, 0.713, -0.7008, 0.0696, -0.8464, -0.528, 0.02473, 0.7695, -0.6382, 0.0696, -0.8464, -0.528, 0.03281, -0.7673, -0.6405, 0.02473, 0.7695, -0.6382, 0.02473, 0.7695, -0.6382, 0.03281, -0.7673, -0.6405, 0.003345, 0.7985, -0.6019, -0.05601, 0.4118, -0.9095, 0.04325, 0.6011, -0.798, 0.0557, 0.9266, 0.372, 0.04325, 0.6011, -0.798, -0.03446, 0.773, 0.6334, 0.0557, 0.9266, 0.372, 0.04325, 0.6011, -0.798, -0.02392, 0.713, -0.7008, -0.03446, 0.773, 0.6334, -0.03446, 0.773, 0.6334, -0.02392, 0.713, -0.7008, 0.0363, 0.7287, 0.6839, -0.02392, 0.713, -0.7008, 0.02473, 0.7695, -0.6382, 0.08189, 0.5859, 0.8062, -0.02392, 0.713, -0.7008, 0.08189, 0.5859, 0.8062, 0.0363, 0.7287, 0.6839, 0.02473, 0.7695, -0.6382, -0.02414, 0.5973, 0.8017, 0.08189, 0.5859, 0.8062, 0.02473, 0.7695, -0.6382, 0.003345, 0.7985, -0.6019, -0.02414, 0.5973, 0.8017, 0.03524, -0.7602, 0.6487, 0.0557, 0.9266, 0.372, 0.02602, -0.758, 0.6517, 0.0557, 0.9266, 0.372, -0.03446, 0.773, 0.6334, 0.02602, -0.758, 0.6517, 0.02602, -0.758, 0.6517, 0.0363, 0.7287, 0.6839, -0.02107, -0.7127, 0.7012, 0.02602, -0.758, 0.6517, -0.03446, 0.773, 0.6334, 0.0363, 0.7287, 0.6839, 0.0363, 0.7287, 0.6839, 0.08189, 0.5859, 0.8062, 0.05351, -0.5306, 0.8459, 0.0363, 0.7287, 0.6839, 0.05351, -0.5306, 0.8459, -0.02107, -0.7127, 0.7012, 0.08189, 0.5859, 0.8062, -0.0976, -0.619, 0.7793, 0.05351, -0.5306, 0.8459, 0.08189, 0.5859, 0.8062, -0.02414, 0.5973, 0.8017, -0.0976, -0.619, 0.7793, -1.0, 0.0, 0.0, -1.0, 0.0, 0.0, -1.0, 0.0, 0.0, -1.0, 0.0, 0.0, -1.0, 0.0, 0.0, -1.0, 0.0, 0.0, 1.0, 0.0, 0.0, 1.0, 0.0, 0.0, 1.0, 0.0, 0.0, 1.0, 0.0, 0.0, 1.0, 0.0, 0.0, 1.0, 0.0, 0.0, 0.0007462, -0.6423, -0.7664, 0.02918, -0.7855, 0.6181, 0.02131, -0.7896, -0.6133, 0.02918, -0.7855, 0.6181, 0.01731, -0.9785, 0.2054, 0.02131, -0.7896, -0.6133, 0.02131, -0.7896, -0.6133, 0.01731, -0.9785, 0.2054, 0.03675, -0.7545, -0.6553, 0.01731, -0.9785, 0.2054, 0.01688, -0.9729, 0.2305, 0.03675, -0.7545, -0.6553, 0.03675, -0.7545, -0.6553, 0.01688, -0.9729, 0.2305, 0.03267, -0.6829, -0.7298, 0.01688, -0.9729, 0.2305, -0.03268, -0.9982, 0.04943, 0.03267, -0.6829, -0.7298, 0.03267, -0.6829, -0.7298, -0.03268, -0.9982, 0.04943, -0.02152, -0.8708, -0.4912, -0.03268, -0.9982, 0.04943, -0.02152, -0.8708, -0.4912, -0.02152, -0.8708, -0.4912, 0.03752, 0.824, -0.5653, 0.0007462, -0.6423, -0.7664, -0.02309, 0.9564, -0.2911, 0.0007462, -0.6423, -0.7664, 0.02131, -0.7896, -0.6133, -0.02309, 0.9564, -0.2911, 0.00981, -5.606e-06, -1.0, 0.007815, 2.482e-06, -1.0, 0.00981, -6.283e-06, -1.0, 0.007807, -3.317e-06, -1.0, 0.00978, -1.239e-06, -1.0, 0.00978, -2.071e-06, -1.0, 0.03493, 0.974, -0.2239, 0.03675, -0.7545, -0.6553, 4.494e-05, 0.9588, -0.2841, 0.03675, -0.7545, -0.6553, 0.03267, -0.6829, -0.7298, 4.494e-05, 0.9588, -0.2841, -0.005866, -6.382e-07, -1.0, -0.005866, -6.737e-07, -1.0, -0.005866, -6.083e-07, -1.0, -0.005763, 6.352e-08, -1.0, -0.005763, -2.112e-08, -1.0, -0.005763, -4.881e-08, -1.0, 0.03752, 0.824, -0.5653, -0.02309, 0.9564, -0.2911, 0.04803, 0.6291, 0.7758, -0.02309, 0.9564, -0.2911, 0.03493, 0.974, -0.2239, -0.06498, 0.788, 0.6123, -0.02309, 0.9564, -0.2911, -0.06498, 0.788, 0.6123, 0.04803, 0.6291, 0.7758, 0.03493, 0.974, -0.2239, -0.01276, 0.7733, 0.6339, -0.06498, 0.788, 0.6123, 0.03493, 0.974, -0.2239, 4.494e-05, 0.9588, -0.2841, 0.01677, 0.7619, 0.6474, 0.03493, 0.974, -0.2239, 0.01677, 0.7619, 0.6474, -0.01276, 0.7733, 0.6339, 4.494e-05, 0.9588, -0.2841, 0.05089, 0.9748, 0.2173, 0.01677, 0.7619, 0.6474, 0.01677, 0.7619, 0.6474, 0.05089, 0.9748, 0.2173, 0.05089, 0.9748, 0.2173, 0.04803, 0.6291, 0.7758, -0.06498, 0.788, 0.6123, 0.02918, -0.7855, 0.6181, -0.003898, -7.381e-07, 1.0, -0.007838, 1.961e-06, 1.0, -0.007838, 2.772e-06, 1.0, -0.06498, 0.788, 0.6123, 0.01731, -0.9785, 0.2054, 0.02918, -0.7855, 0.6181, -0.007843, -7.895e-07, 1.0, -0.009768, 1.174e-06, 1.0, -0.007842, -3.345e-06, 1.0, -0.01276, 0.7733, 0.6339, 0.01677, 0.7619, 0.6474, 0.01688, -0.9729, 0.2305, 0.01688, -0.9729, 0.2305, 0.01677, 0.7619, 0.6474, -0.03268, -0.9982, 0.04943, 0.005761, 3.083e-06, 1.0, 0.005761, 3.079e-06, 1.0, 0.005761, 3.089e-06, 1.0, 0.005844, 5.105e-08, 1.0, 0.005844, 4.114e-08, 1.0, 0.005844, -2.087e-08, 1.0, -1.0, 0.0, 0.0, -1.0, 0.0, 0.0, -1.0, 0.0, 0.0, -1.0, 0.0, 0.0, -1.0, 0.0, 0.0, -1.0, 0.0, 0.0, 1.0, 0.0, 0.0, 1.0, 0.0, 0.0, 1.0, 0.0, 0.0, 1.0, 0.0, 0.0, 1.0, 0.0, 0.0, 1.0, 0.0, 0.0, -0.6024, 0.0176, -0.798, -0.6024, 0.0176, -0.798, -0.6024, 0.01759, -0.798, -0.6024, 0.0176, -0.798, -0.6024, 0.0176, -0.798, -0.6024, 0.0176, -0.798, -0.5579, 0.08025, -0.826, -0.5579, 0.08025, -0.826, -0.5579, 0.08025, -0.826, 0.0509, -0.01371, 0.9986, 0.0509, -0.0137, 0.9986, 0.0509, -0.01371, 0.9986, 0.0509, -0.0137, 0.9986, 0.0509, -0.0137, 0.9986, 0.0509, -0.0137, 0.9986, 0.3188, 0.9367, 0.1447, 0.02735, 0.9992, 0.02932, 0.1135, 0.9881, 0.1037, 0.02735, 0.9992, 0.02932, -0.01957, 0.9996, -0.01957, 0.02738, 0.9992, 0.02933, 0.02735, 0.9992, 0.02932, 0.02738, 0.9992, 0.02933, 0.1135, 0.9881, 0.1037, -0.01957, 0.9996, -0.01957, -0.04891, 0.9977, -0.04692, -0.02349, 0.9994, -0.02349, -0.01957, 0.9996, -0.01957, -0.02349, 0.9994, -0.02349, 0.02738, 0.9992, 0.02933, -0.04891, 0.9977, -0.04692, -0.04889, 0.9977, -0.04694, -0.02349, 0.9994, -0.02349, 0.9998, 0.0137, 0.01761, 0.9998, 0.0137, 0.01761, 0.9998, 0.0137, 0.01761, 0.9998, 0.0137, 0.01762, 0.9998, 0.0137, 0.01762, 0.9998, 0.0137, 0.01762, 0.9998, -0.00587, 0.01762, 0.9998, -0.005871, 0.01762, 0.9998, -0.005869, 0.01762, 0.9998, -0.005875, 0.01761, 0.9998, -0.005875, 0.01761, 0.9998, -0.005876, 0.01761, 1.0, 0.0, 0.0, 1.0, 0.0, 0.0, 1.0, 0.0, 0.0, 1.0, 2.539e-06, 0.0, 1.0, 2.539e-06, 0.0, 1.0, 2.539e-06, 0.0, -0.5695, 0.0137, 0.8219, -0.5695, 0.0137, 0.8219, -0.5695, 0.0137, 0.8219, -0.5694, 0.0137, 0.8219, -0.5694, 0.01371, 0.8219, -0.5694, 0.0137, 0.8219, -0.5207, 0.02349, 0.8534, -0.5207, 0.02348, 0.8534, -0.5207, 0.02348, 0.8534, -0.5207, 0.02348, 0.8534, -0.5207, 0.02348, 0.8534, -0.5207, 0.02349, 0.8534, -0.4558, -0.05869, 0.8881, -0.4558, -0.05869, 0.8881, -0.4558, -0.05869, 0.8881, -0.4558, -0.05869, 0.8881, -0.4558, -0.05869, 0.8881, -0.4558, -0.05869, 0.8881, 0.03132, 1.231e-05, -0.9995, 0.03132, 1.211e-05, -0.9995, 0.03132, 1.426e-05, -0.9995, 0.0313, -4.731e-07, -0.9995, 0.0313, 1.041e-06, -0.9995, 0.0313, -4.563e-08, -0.9995, -0.9993, 0.01173, 0.0352, -0.9993, 0.01173, 0.0352, -0.9993, 0.01173, 0.0352, -0.9993, 0.01172, 0.03517, -0.9994, 0.003915, 0.03327, -0.9994, 0.003911, 0.03324, -0.9993, 0.01172, 0.03517, -0.9994, 0.003911, 0.03324, -0.9993, 0.01173, 0.03519, 0.5416, 0.004195, -0.8406, 0.5416, 0.001943, -0.8407, 0.5416, 0.001946, -0.8407, 0.5415, 0.001944, -0.8407, 0.5415, 0.001954, -0.8407, 0.5415, 0.001972, -0.8407, 0.05092, 0.005877, 0.9987, 0.05092, 0.005876, 0.9987, 0.04506, 1.51e-05, 0.999, 0.05092, 0.005876, 0.9987, 0.04505, -4.131e-06, 0.999, 0.04506, 1.51e-05, 0.999, -0.9997, -0.01956, 0.01369, -0.9997, -0.01956, 0.01369, -0.9997, -0.01957, 0.01369, -0.9997, -0.01956, 0.01369, -0.9997, -0.01956, 0.01369, -0.9997, -0.01956, 0.01369, 0.5579, 1.457e-05, -0.8299, 0.5579, -1.163e-05, -0.8299, 0.5579, 3.22e-05, -0.8299, 0.5579, -1.842e-06, -0.8299, 0.5579, -1.146e-05, -0.8299, 0.5579, 7.35e-06, -0.8299, -0.005853, 0.007837, -1.0, -0.005851, 0.007828, -1.0, -0.005852, 0.007831, -1.0, -0.005876, 0.007839, -1.0, -0.005825, 0.008066, -1.0, -0.00588, 0.007823, -1.0, -0.00587, 0.007825, -1.0, -0.005872, 0.007826, -1.0, -0.005872, 0.007826, -1.0, 0.5562, 0.03525, 0.8303, 0.5562, 0.03525, 0.8303, 0.5562, 0.03525, 0.8303, -0.9994, 0.003909, 0.03325, -0.9994, 0.003911, 0.03325, -0.9994, 0.003907, 0.03325, -0.9994, 0.00392, 0.03324, -0.9994, 0.003917, 0.03324, -0.9994, 0.003916, 0.03324, 0.4682, 0.01765, -0.8835, 0.4682, 0.01762, -0.8835, 0.4682, 0.01767, -0.8835, 0.4682, 0.01761, -0.8834, 0.4682, 0.01763, -0.8834, 0.4682, 0.01764, -0.8835, -0.0861, 0.02348, -0.996, -0.0861, 0.02348, -0.996, -0.0861, 0.02348, -0.996, -0.08608, 0.02347, -0.996, -0.08608, 0.02347, -0.996, -0.08608, 0.02347, -0.996, 0.04499, -7.007e-05, 0.999, 0.04499, -7.002e-05, 0.999, 0.04499, -7.009e-05, 0.999, 0.04501, -0.0001332, 0.999, 0.04501, -0.0001332, 0.999, 0.04501, -0.0001332, 0.999, 0.001955, 0.01174, -0.9999, 0.02326, -0.5355, -0.8442, 0.001951, 0.01175, -0.9999, 0.02326, -0.5355, -0.8442, 0.03978, -0.8178, -0.5742, -0.01839, 0.5314, -0.8469, 0.02326, -0.5355, -0.8442, -0.01839, 0.5314, -0.8469, 0.001951, 0.01175, -0.9999, 0.03978, -0.8178, -0.5742, 0.01013, -0.7765, -0.6301, -0.04307, 0.6569, -0.7527, 0.03978, -0.8178, -0.5742, -0.04307, 0.6569, -0.7527, -0.01839, 0.5314, -0.8469, 0.01013, -0.7765, -0.6301, 0.001507, -0.9998, 0.01767, -0.1279, 0.8813, -0.4549, 0.01013, -0.7765, -0.6301, -0.1279, 0.8813, -0.4549, -0.04307, 0.6569, -0.7527, 0.0137, 0.001962, -0.9999, 0.0137, 0.001962, -0.9999, 0.0137, 0.001962, -0.9999, -0.03913, 0.9916, 0.1232, -0.03913, 0.9916, 0.1232, -0.03913, 0.9916, 0.1232, -0.03911, 0.9916, 0.1232, -0.04303, 0.9917, 0.1213, -0.03911, 0.9916, 0.1232, -0.02969, 0.4018, 0.9153, -0.01839, 0.5314, -0.8469, 0.08191, 0.7273, 0.6814, -0.01839, 0.5314, -0.8469, -0.04307, 0.6569, -0.7527, 0.08191, 0.7273, 0.6814, 0.08191, 0.7273, 0.6814, -0.04307, 0.6569, -0.7527, 0.1159, 0.5347, 0.837, -0.04307, 0.6569, -0.7527, -0.1279, 0.8813, -0.4549, 0.1159, 0.5347, 0.837, 0.1159, 0.5347, 0.837, -0.1279, 0.8813, -0.4549, -0.1024, 0.5861, 0.8038, -0.1279, 0.8813, -0.4549, 0.001952, 0.9529, 0.3033, -0.1024, 0.5861, 0.8038, 0.001962, 0.01955, 0.9998, 0.001964, 0.01954, 0.9998, 0.01754, -0.3247, 0.9456, 0.001964, 0.01954, 0.9998, -0.02969, 0.4018, 0.9153, 0.01754, -0.3247, 0.9456, 0.01754, -0.3247, 0.9456, -0.02969, 0.4018, 0.9153, 0.03585, -0.54, 0.8409, -0.02969, 0.4018, 0.9153, 0.08191, 0.7273, 0.6814, 0.03585, -0.54, 0.8409, 0.03585, -0.54, 0.8409, 0.08191, 0.7273, 0.6814, 0.01255, -0.6059, 0.7954, 0.08191, 0.7273, 0.6814, 0.1159, 0.5347, 0.837, 0.01255, -0.6059, 0.7954, 0.01255, -0.6059, 0.7954, 0.1159, 0.5347, 0.837, -0.0255, -0.6349, 0.7722, 0.1159, 0.5347, 0.837, -0.1024, 0.5861, 0.8038, -0.0255, -0.6349, 0.7722, 0.02346, -0.9488, 0.3149, 0.02346, -0.9488, 0.3149, 0.02346, -0.9488, 0.3149, 0.01754, -0.3247, 0.9456, 0.03585, -0.54, 0.8409, 0.02326, -0.5355, -0.8442, 0.02349, -0.9488, 0.315, 0.02544, -0.9488, 0.3149, 0.02349, -0.9488, 0.315, 0.03585, -0.54, 0.8409, 0.01255, -0.6059, 0.7954, 0.01013, -0.7765, -0.6301, 0.03585, -0.54, 0.8409, 0.01013, -0.7765, -0.6301, 0.03978, -0.8178, -0.5742, 0.03585, -0.54, 0.8409, 0.03978, -0.8178, -0.5742, 0.02326, -0.5355, -0.8442, 0.01255, -0.6059, 0.7954, -0.0255, -0.6349, 0.7722, 0.01013, -0.7765, -0.6301, 0.01013, -0.7765, -0.6301, -0.0255, -0.6349, 0.7722, 0.001507, -0.9998, 0.01767, -1.0, 0.0, 0.0, -1.0, 0.0, 0.0, -1.0, 0.0, 0.0, -1.0, 0.0, 0.0, -1.0, 0.0, 0.0, -1.0, 0.0, 0.0, 1.0, 0.0, 0.0, 1.0, 0.0, 0.0, 1.0, 0.0, 0.0, 1.0, -7.135e-09, 0.0, 1.0, -7.135e-09, 0.0, 1.0, -7.135e-09, 0.0, 0.00791, 0.7903, -0.6126, -0.01826, -0.7608, -0.6487, 0.01367, 0.9644, -0.264, 0.00791, 0.7903, -0.6126, 0.02877, 0.9366, -0.3493, -0.01826, -0.7608, -0.6487, -0.01826, -0.7608, -0.6487, -0.02087, -0.9457, -0.3244, 0.01367, 0.9644, -0.264, -0.01826, -0.7608, -0.6487, 0.02877, 0.9366, -0.3493, 0.02097, -0.9752, -0.2204, 0.00782, -0.03522, -0.9993, 0.007821, -0.03522, -0.9993, 0.007822, -0.03522, -0.9993, -1.019e-06, -0.02152, -0.9998, -6.501e-07, -0.02152, -0.9998, 6.813e-07, -0.02152, -0.9998, 0.007818, -0.03521, -0.9993, 0.007819, -0.03521, -0.9993, 0.007818, -0.03521, -0.9993, 1.368e-06, -0.02153, -0.9998, 4.084e-06, -0.02153, -0.9998, 9.447e-07, -0.02153, -0.9998, 0.00791, 0.7903, -0.6126, 0.01367, 0.9644, -0.264, 0.02427, 0.6187, 0.7853, 0.00791, 0.7903, -0.6126, 0.02427, 0.6187, 0.7853, 0.03596, 0.6225, 0.7818, 0.00791, 0.7903, -0.6126, 0.03596, 0.6225, 0.7818, 0.02877, 0.9366, -0.3493, 0.01367, 0.9644, -0.264, 0.005885, 0.9675, 0.2526, 0.0103, 0.6365, 0.7712, 0.01367, 0.9644, -0.264, 0.0103, 0.6365, 0.7712, 0.02427, 0.6187, 0.7853, 0.03596, 0.6225, 0.7818, 0.04328, 0.681, 0.731, 0.02877, 0.9366, -0.3493, 0.02877, 0.9366, -0.3493, 0.04328, 0.681, 0.731, -0.02542, 0.9837, 0.1779, 0.005874, 0.9675, 0.2527, 0.005876, 0.9675, 0.2527, 0.005875, 0.9675, 0.2527, 0.02427, 0.6187, 0.7853, 0.0103, 0.6365, 0.7712, -0.003671, -0.6283, 0.7779, 0.02427, 0.6187, 0.7853, -0.003671, -0.6283, 0.7779, 0.03596, 0.6225, 0.7818, 0.0103, 0.6365, 0.7712, 0.001996, 0.08033, 0.9968, -0.01233, -0.6463, 0.763, 0.0103, 0.6365, 0.7712, -0.01233, -0.6463, 0.763, -0.003671, -0.6283, 0.7779, -0.003671, -0.6283, 0.7779, 0.002057, -0.6332, 0.774, 0.03596, 0.6225, 0.7818, 0.03596, 0.6225, 0.7818, 0.002057, -0.6332, 0.774, 0.04328, 0.681, 0.731, 0.001983, 0.08025, 0.9968, 0.001983, 0.08025, 0.9968, 0.001983, 0.08025, 0.9968, 0.002057, -0.6332, 0.774, -0.02084, -0.6231, 0.7818, 0.04328, 0.681, 0.731, -0.01826, -0.7608, -0.6487, -0.003671, -0.6283, 0.7779, -0.02087, -0.9457, -0.3244, -0.01826, -0.7608, -0.6487, 0.02097, -0.9752, -0.2204, -0.003671, -0.6283, 0.7779, -0.003671, -0.6283, 0.7779, -0.01233, -0.6463, 0.763, -0.02087, -0.9457, -0.3244, -0.003671, -0.6283, 0.7779, 0.02097, -0.9752, -0.2204, 0.002057, -0.6332, 0.774, -0.02087, -0.9457, -0.3244, 0.001957, -0.9914, 0.131, 0.001954, -0.9914, 0.131, -0.02087, -0.9457, -0.3244, -0.01233, -0.6463, 0.763, 0.001957, -0.9914, 0.131, 0.02097, -0.9752, -0.2204, 0.03718, -0.9844, 0.1722, 0.002057, -0.6332, 0.774, 0.002057, -0.6332, 0.774, 0.03718, -0.9844, 0.1722, -0.02084, -0.6231, 0.7818, -1.0, 2.221e-06, 0.0, -1.0, 2.221e-06, 0.0, -1.0, 2.221e-06, 0.0, -1.0, -2.737e-07, 0.0, -1.0, -2.737e-07, 0.0, -1.0, -2.737e-07, 0.0, 1.0, 0.0, 0.0, 1.0, 0.0, 0.0, 1.0, 0.0, 0.0, 1.0, -5.157e-09, 0.0, 1.0, -5.157e-09, 0.0, 1.0, -5.157e-09, 0.0, -0.03129, 0.06259, -0.9975, -0.03129, 0.06259, -0.9975, -0.03129, 0.06259, -0.9975, -0.03129, 0.06259, -0.9975, -0.03129, 0.06259, -0.9975, -0.03129, 0.06258, -0.9975, 0.01369, -0.001959, -0.9999, 0.01369, -0.001958, -0.9999, 0.01369, -0.001959, -0.9999, 0.01369, -0.001958, -0.9999, 0.01369, -0.001958, -0.9999, 0.01369, -0.001958, -0.9999, -0.9992, -0.00195, 0.04104, -0.9992, -0.001951, 0.04104, -0.9992, -0.001949, 0.04104, -0.9992, -0.001954, 0.04106, -0.9992, -0.001955, 0.04106, -0.9992, -0.001955, 0.04106, -0.2605, -1.354e-06, -0.9655, -0.2605, -1.327e-06, -0.9655, -0.2605, -1.305e-06, -0.9655, -0.2606, 6.236e-05, -0.9654, -0.2606, 6.241e-05, -0.9654, -0.2606, 6.244e-05, -0.9654, 0.6258, 0.05085, -0.7783, 0.6258, 0.05085, -0.7783, 0.6258, 0.05085, -0.7783, 0.9998, 0.01565, -0.01371, 0.9998, 0.01565, -0.01371, 0.9998, 0.01565, -0.01371, 0.9998, 0.01564, -0.01369, 0.9998, 0.01565, -0.01368, 0.9998, 0.01565, -0.01368, 0.9998, 0.01565, -0.0137, 0.9998, 0.01565, -0.0137, 0.9998, 0.01565, -0.0137, 0.9998, 0.01565, -0.01368, 0.9998, 0.01565, -0.01368, 0.9998, 0.01565, -0.01368, 0.4503, -0.01174, 0.8928, 0.4503, -0.01175, 0.8928, 0.4503, -0.01175, 0.8928, 0.4503, -0.01174, 0.8928, 0.4503, -0.01174, 0.8928, 0.4503, -0.01175, 0.8928, -0.1096, -0.005866, 0.994, -0.1096, -0.005865, 0.994, -0.1096, -0.005866, 0.994, -0.1096, -0.005877, 0.994, -0.1096, -0.005877, 0.994, -0.1096, -0.005875, 0.994, 0.05285, 0.9982, -0.02938, 0.01761, 0.9998, -0.01175, 0.05285, 0.9982, -0.02937, 0.01761, 0.9998, -0.01175, -0.06266, 0.9965, 0.05482, -0.04894, 0.998, 0.04108, 0.01761, 0.9998, -0.01175, -0.04894, 0.998, 0.04108, 0.01173, 0.9999, -0.007793, 0.01761, 0.9998, -0.01175, 0.01173, 0.9999, -0.007793, 0.05285, 0.9982, -0.02937, -0.06266, 0.9965, 0.05482, -0.1605, 0.9766, 0.1429, -0.04894, 0.998, 0.04108, -0.9966, 0.007832, 0.08223, -0.9966, 0.007832, 0.08223, -0.9966, 0.007832, 0.08223, -0.9966, 0.007815, 0.08221, -0.9966, 0.007815, 0.08221, -0.9966, 0.007815, 0.08221, -0.2915, 0.00587, -0.9566, -0.2915, 0.005871, -0.9566, -0.2915, 0.00587, -0.9566, -0.2915, 0.005871, -0.9566, -0.2915, 0.00587, -0.9566, -0.2915, 0.005871, -0.9566, 0.005862, 0.007826, -1.0, 0.005862, 0.007826, -1.0, 0.005862, 0.007826, -1.0, 0.00586, 0.007825, -1.0, 0.00586, 0.007825, -1.0, 0.00586, 0.007825, -1.0, 0.3818, 0.001955, 0.9242, 0.3818, 0.001956, 0.9242, 0.3818, 0.001956, 0.9242, 0.3818, 0.001956, 0.9242, 0.3818, 0.001957, 0.9242, 0.3818, 0.001956, 0.9242, -0.08808, -0.005877, 0.9961, -0.08808, -0.005874, 0.9961, -0.08808, -0.005875, 0.9961, -0.08805, -0.005869, 0.9961, -0.08805, -0.005865, 0.9961, -0.08805, -0.005864, 0.9961, -0.1038, 0.05877, 0.9929, -0.1038, 0.05877, 0.9929, -0.1038, 0.05877, 0.9929, -0.1038, 0.05876, 0.9929, -0.1038, 0.05876, 0.9929, -0.1038, 0.05876, 0.9929, -0.2915, 0.1721, -0.941, -0.2915, 0.1721, -0.941, -0.2915, 0.1721, -0.941, -0.2915, 0.1721, -0.941, -0.2915, 0.1721, -0.941, -0.2915, 0.1721, -0.941, -0.9952, 0.09776, -0.001956, -0.9952, 0.09776, -0.001957, -0.9952, 0.09776, -0.001953, -0.9952, 0.09777, -0.001958, -0.9952, 0.09777, -0.00196, -0.9952, 0.09777, -0.001958, 0.9991, 0.03518, 0.02152, 0.9991, 0.03518, 0.02153, 0.9991, 0.03518, 0.02152, 0.9991, 0.03521, 0.0215, 0.9991, 0.0352, 0.0215, 0.9991, 0.0352, 0.0215, 0.6611, 0.04107, -0.7491, 0.6611, 0.04108, -0.7491, 0.6611, 0.04108, -0.7491, 0.6611, 0.04107, -0.7491, 0.6611, 0.04107, -0.7491, 0.6611, 0.04107, -0.7491, 0.5838, 0.06856, 0.809, 0.5838, 0.06856, 0.809, 0.5838, 0.06856, 0.809, 0.5837, 0.06856, 0.809, 0.5837, 0.06857, 0.809, 0.5837, 0.06857, 0.809])] * 3)])
arm_armature = bpy.data.armatures.new('Armature')  # bones are not reproduced

# ---- objects
ob_twnobj_village_hatenofence_a_03 = bpy.data.objects.new('TwnObj_Village_HatenoFence_A_03', arm_armature)
ob_pcube10__mt_cmntex_wood_hatenofence_b = bpy.data.objects.new('pCube10__Mt_CmnTex_Wood_HatenoFence_B', me_pcube10__mt_cmntex_wood_hatenofence_b)

# ---- transforms, parenting, visibility, modifiers, constraints
ob_twnobj_village_hatenofence_a_03.location = (0.0, 0.0, 0.0)
ob_twnobj_village_hatenofence_a_03.rotation_euler = (1.571, -0.0, 0.0)
ob_pcube10__mt_cmntex_wood_hatenofence_b.parent = ob_twnobj_village_hatenofence_a_03
ob_pcube10__mt_cmntex_wood_hatenofence_b.location = (0.0, 0.0, 0.0)
_vg = ob_pcube10__mt_cmntex_wood_hatenofence_b.vertex_groups.new(name='Root')
_vg.add([0, 1, 2, 3, 4, 5, 6, 7, 8, 9, 10, 11, 12, 13, 14, 15, 16, 17, 18, 19, 20, 21, 22, 23, 24, 25, 26, 27, 28, 29, 30, 31, 32, 33, 34, 35, 36, 37, 38, 39, 40, 41, 42, 43, 44, 45, 46, 47, 48, 49, 50, 51, 52, 53, 54, 55, 56, 57, 58, 59, 60, 61, 62, 63, 64, 65, 66, 67, 68, 69, 70, 71, 72, 73, 74, 75, 76, 77, 78, 79, 80, 81, 82, 83, 84, 85, 86, 87, 88, 89, 90, 91, 92, 93, 94, 95, 96, 97, 98, 99, 100, 101, 102, 103, 104, 105, 106, 107, 108, 109, 110, 111, 112, 113, 114, 115, 116, 117, 118, 119, 120, 121, 122, 123, 124, 125, 126, 127, 128, 129, 130, 131, 132, 133], 1.0, 'REPLACE')
_m = ob_pcube10__mt_cmntex_wood_hatenofence_b.modifiers.new('Armature', 'ARMATURE')
_m.object = ob_twnobj_village_hatenofence_a_03

# ---- collection membership
col_twnobj_village_hatenofence_a_03.objects.link(ob_twnobj_village_hatenofence_a_03)
col_twnobj_village_hatenofence_a_03.objects.link(ob_pcube10__mt_cmntex_wood_hatenofence_b)

# ---- scene / render settings (as saved in the file)
scene.frame_start = 1; scene.frame_end = 250; scene.frame_set(1)
scene.render.engine = 'BLENDER_EEVEE_NEXT'
scene.cycles.sampling_pattern = 'TABULATED_SOBOL'
scene.view_settings.view_transform = 'Filmic'
bpy.context.view_layer.update()

# ---- added for rendering (the .blend has no active camera and no usable light): camera, sun
cam_auto = bpy.data.cameras.new('AutoCamera')
cam_auto.lens = 50.0
cam_auto.sensor_width = 36.0
cam_auto.clip_end = 1000.0
ob_auto_camera = bpy.data.objects.new('AutoCamera', cam_auto)
scene.collection.objects.link(ob_auto_camera)
ob_auto_camera.location = (3.06193, -7.59364, 5.66578)
ob_auto_camera.rotation_euler = (1.09748, -7.21219e-08, 0.694738)
scene.camera = ob_auto_camera
light_auto_sun = bpy.data.lights.new('AutoSun', 'SUN')
light_auto_sun.energy = 3.0
light_auto_sun.angle = 0.0523599
ob_auto_sun = bpy.data.objects.new('AutoSun', light_auto_sun)
scene.collection.objects.link(ob_auto_sun)
ob_auto_sun.rotation_euler = (0.872665, 0.174533, 0.523599)
bpy.context.view_layer.update()
